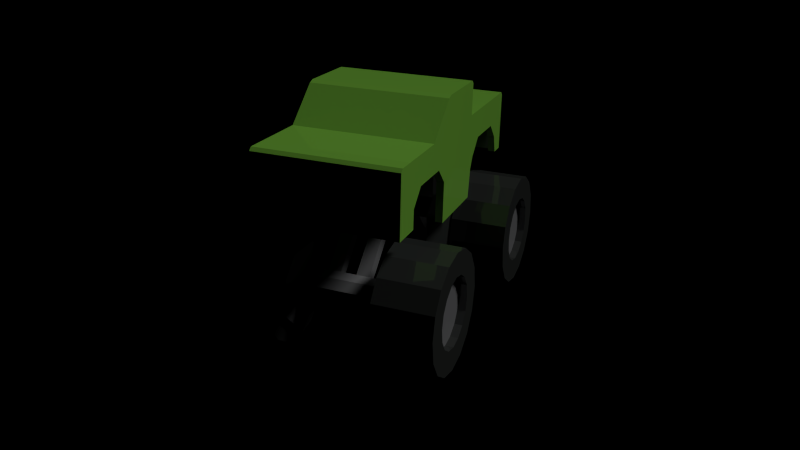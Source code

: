 # Source: kn-sprinty.blend  (saved by Blender 2.76.0; exported with 4.5.12 LTS)
import bpy
from mathutils import Matrix  # noqa: F401  (used for matrix-valued properties, if any)

bpy.ops.wm.read_factory_settings(use_empty=True)
scene = bpy.context.scene
scene.name = 'Scene'

# ---- collections
col_collection_1 = bpy.data.collections.new('Collection 1'); scene.collection.children.link(col_collection_1)

# ---- materials (node trees are filled in below, after node groups)
mat_kn_sprinty_karosse = bpy.data.materials.new('kn-sprinty-karosse')
mat_kn_sprinty_karosse.alpha_threshold = 0.0
mat_kn_sprinty_karosse.roughness = 0.5
mat_kn_sprinty_motor_hell = bpy.data.materials.new('kn-sprinty-motor-hell')
mat_kn_sprinty_motor_hell.alpha_threshold = 0.0
mat_kn_sprinty_motor_hell.roughness = 0.5
mat_kn_sprinty_motor_dunkel = bpy.data.materials.new('kn-sprinty-motor-dunkel')
mat_kn_sprinty_motor_dunkel.alpha_threshold = 0.0
mat_kn_sprinty_motor_dunkel.roughness = 0.5

# ---- material node trees
mat_kn_sprinty_karosse.use_nodes = True; mat_kn_sprinty_karosse.node_tree.nodes.clear()
_N = mat_kn_sprinty_karosse.node_tree.nodes; _L = mat_kn_sprinty_karosse.node_tree.links
n0 = _N.new('ShaderNodeBsdfDiffuse'); n0.name = 'Diffuse BSDF'; n0.location = (-1, 370)
n0.inputs[0].default_value = (0.3179, 0.8, 0.0854, 1.0)
n1 = _N.new('ShaderNodeOutputMaterial'); n1.name = 'Material Output'; n1.location = (785, 318)
n2 = _N.new('ShaderNodeBsdfAnisotropic'); n2.name = 'Glossy BSDF'; n2.location = (-4, 238)
n2.distribution = 'GGX'
n2.inputs[1].default_value = 0.4472
n3 = _N.new('ShaderNodeBsdfAnisotropic'); n3.name = 'Glossy BSDF.001'; n3.location = (262, 195)
n3.distribution = 'GGX'
n3.inputs[0].default_value = (0.25, 0.25, 0.25, 1.0)
n3.inputs[1].default_value = 0.0
n4 = _N.new('ShaderNodeMixShader'); n4.name = 'Mix Shader'; n4.location = (276, 327)
n4.inputs[0].default_value = 0.05
n5 = _N.new('ShaderNodeMixShader'); n5.name = 'Mix Shader.001'; n5.location = (560, 327)
n6 = _N.new('ShaderNodeFresnel'); n6.name = 'Fresnel'; n6.location = (279, 438)
n6.inputs[0].default_value = 2.7
_L.new(n2.outputs[0], n4.inputs[2])
_L.new(n4.outputs[0], n5.inputs[1])
_L.new(n0.outputs[0], n4.inputs[1])
_L.new(n5.outputs[0], n1.inputs[0])
_L.new(n3.outputs[0], n5.inputs[2])
_L.new(n6.outputs[0], n5.inputs[0])
n1.is_active_output = True
mat_kn_sprinty_motor_hell.use_nodes = True; mat_kn_sprinty_motor_hell.node_tree.nodes.clear()
_N = mat_kn_sprinty_motor_hell.node_tree.nodes; _L = mat_kn_sprinty_motor_hell.node_tree.links
n0 = _N.new('ShaderNodeBsdfDiffuse'); n0.name = 'Diffuse BSDF'; n0.location = (-1, 370)
n0.inputs[0].default_value = (0.3055, 0.3084, 0.317, 1.0)
n1 = _N.new('ShaderNodeOutputMaterial'); n1.name = 'Material Output'; n1.location = (785, 318)
n2 = _N.new('ShaderNodeBsdfAnisotropic'); n2.name = 'Glossy BSDF'; n2.location = (-4, 238)
n2.distribution = 'GGX'
n2.inputs[1].default_value = 0.4472
n3 = _N.new('ShaderNodeBsdfAnisotropic'); n3.name = 'Glossy BSDF.001'; n3.location = (262, 195)
n3.distribution = 'GGX'
n3.inputs[0].default_value = (0.25, 0.25, 0.25, 1.0)
n3.inputs[1].default_value = 0.0
n4 = _N.new('ShaderNodeMixShader'); n4.name = 'Mix Shader'; n4.location = (276, 327)
n4.inputs[0].default_value = 0.05
n5 = _N.new('ShaderNodeMixShader'); n5.name = 'Mix Shader.001'; n5.location = (560, 327)
n6 = _N.new('ShaderNodeFresnel'); n6.name = 'Fresnel'; n6.location = (279, 438)
n6.inputs[0].default_value = 2.7
_L.new(n2.outputs[0], n4.inputs[2])
_L.new(n4.outputs[0], n5.inputs[1])
_L.new(n0.outputs[0], n4.inputs[1])
_L.new(n5.outputs[0], n1.inputs[0])
_L.new(n3.outputs[0], n5.inputs[2])
_L.new(n6.outputs[0], n5.inputs[0])
n1.is_active_output = True
mat_kn_sprinty_motor_dunkel.use_nodes = True; mat_kn_sprinty_motor_dunkel.node_tree.nodes.clear()
_N = mat_kn_sprinty_motor_dunkel.node_tree.nodes; _L = mat_kn_sprinty_motor_dunkel.node_tree.links
n0 = _N.new('ShaderNodeBsdfDiffuse'); n0.name = 'Diffuse BSDF'; n0.location = (-1, 370)
n0.inputs[0].default_value = (0.04084, 0.0451, 0.04188, 1.0)
n1 = _N.new('ShaderNodeOutputMaterial'); n1.name = 'Material Output'; n1.location = (785, 318)
n2 = _N.new('ShaderNodeBsdfAnisotropic'); n2.name = 'Glossy BSDF'; n2.location = (-4, 238)
n2.distribution = 'GGX'
n2.inputs[1].default_value = 0.4472
n3 = _N.new('ShaderNodeBsdfAnisotropic'); n3.name = 'Glossy BSDF.001'; n3.location = (262, 195)
n3.distribution = 'GGX'
n3.inputs[0].default_value = (0.25, 0.25, 0.25, 1.0)
n3.inputs[1].default_value = 0.0
n4 = _N.new('ShaderNodeMixShader'); n4.name = 'Mix Shader'; n4.location = (276, 327)
n4.inputs[0].default_value = 0.05
n5 = _N.new('ShaderNodeMixShader'); n5.name = 'Mix Shader.001'; n5.location = (560, 327)
n6 = _N.new('ShaderNodeFresnel'); n6.name = 'Fresnel'; n6.location = (279, 438)
n6.inputs[0].default_value = 2.7
_L.new(n2.outputs[0], n4.inputs[2])
_L.new(n4.outputs[0], n5.inputs[1])
_L.new(n0.outputs[0], n4.inputs[1])
_L.new(n5.outputs[0], n1.inputs[0])
_L.new(n3.outputs[0], n5.inputs[2])
_L.new(n6.outputs[0], n5.inputs[0])
n1.is_active_output = True

# ---- world
world_world = bpy.data.worlds.new('World'); scene.world = world_world
world_world.use_nodes = True; world_world.node_tree.nodes.clear()
_N = world_world.node_tree.nodes; _L = world_world.node_tree.links
n0 = _N.new('ShaderNodeOutputWorld'); n0.name = 'World Output'; n0.location = (300, 300)
n0.is_active_output = True
world_world.color = (0.05088, 0.05088, 0.05088)
world_world.use_sun_shadow = False
world_world.sun_shadow_jitter_overblur = 0.0
world_world.cycles.sampling_method = 'MANUAL'
world_world.cycles.sample_map_resolution = 256

# ---- cameras
cam_camera = bpy.data.cameras.new('Camera')
cam_camera.clip_end = 100.0
cam_camera.lens = 35.0
cam_camera.sensor_width = 32.0
cam_camera.sensor_height = 18.0
cam_camera.ortho_scale = 7.314
cam_camera.dof.focus_distance = 0.0

# ---- lights
light_lamp = bpy.data.lights.new('Lamp', 'SUN')
light_lamp.transmission_factor = 0.0
light_lamp.cutoff_distance = 30.0
light_lamp.angle = 0.1993
light_lamp.energy = 1.0
light_lamp.shadow_buffer_clip_start = 1.001
light_lamp.shadow_soft_size = 0.1
light_lamp.shadow_cascade_max_distance = 1000.0
light_lamp.cycles.use_multiple_importance_sampling = False

# ---- meshes
me_kn_karosse = bpy.data.meshes.new('kn-karosse')
me_kn_karosse.from_pydata([(179.1, 497.5, 374.5), (179.1, 496.1, 379.0), (179.1, 341.3, 379.0), (179.1, 341.3, 300.0), (179.1, 389.0, 300.0), (179.1, 430.0, 259.0), (179.1, 430.0, 179.2), (179.1, 504.1, 179.2), (179.1, 504.1, 371.0), (179.1, 499.9, 372.2), (179.1, 389.0, -323.2), (179.1, 341.3, -338.2), (179.1, 341.3, -379.0), (179.1, 496.1, -379.0), (179.1, 496.9, -375.5), (179.1, 499.2, -372.6), (179.1, 504.1, -371.0), (179.1, 504.1, -189.5), (179.1, 430.0, -189.5), (179.1, 430.0, -282.2), (-179.1, 496.9, -375.5), (-179.1, 496.1, -379.0), (-179.1, 341.3, -379.0), (-179.1, 341.3, -338.2), (-179.1, 389.0, -323.2), (-179.1, 430.0, -282.2), (-179.1, 430.0, -189.5), (-179.1, 504.1, -189.5), (-179.1, 504.1, -371.0), (-179.1, 499.2, -372.6), (-179.1, 499.9, 372.2), (-179.1, 504.1, 371.0), (-179.1, 504.1, 179.2), (-179.1, 430.0, 179.2), (-179.1, 430.0, 259.0), (-179.1, 496.1, 379.0), (-179.1, 497.5, 374.5), (-179.1, 389.0, 300.0), (-179.1, 341.3, 300.0), (-179.1, 341.3, 379.0), (179.1, 504.1, -98.15), (179.1, 585.3, -98.15), (179.1, 593.3, -90.15), (179.1, 593.3, 72.86), (179.1, 587.9, 86.78), (-179.1, 587.9, 86.78), (-179.1, 593.3, 72.86), (-179.1, 593.3, -90.15), (-179.1, 585.3, -98.15), (-179.1, 504.1, -98.15), (179.1, 430.0, 141.0), (179.1, 389.0, 100.0), (179.1, 284.3, 100.0), (179.1, 284.3, -98.15), (179.1, 359.8, -108.3), (179.1, 430.0, -164.2), (179.1, 389.0, -123.2), (-179.1, 430.0, -164.2), (-179.1, 389.0, -123.2), (-179.1, 359.8, -108.3), (-179.1, 284.3, -98.15), (-179.1, 284.3, 100.0), (-179.1, 389.0, 100.0), (-179.1, 430.0, 141.0), (160.0, 341.3, -338.2), (160.0, 341.3, -360.0), (-160.0, 341.3, -360.0), (-160.0, 341.3, -338.2), (-160.0, 284.3, -98.15), (-160.0, 359.8, -108.3), (160.0, 359.8, -108.3), (160.0, 284.3, -98.15), (-160.0, 284.3, 100.0), (160.0, 284.3, 100.0), (-160.0, 341.3, 300.0), (-160.0, 341.3, 360.0), (160.0, 341.3, 360.0), (160.0, 341.3, 300.0), (-160.0, 389.0, -123.2), (160.0, 389.0, -123.2), (-160.0, 389.0, -323.2), (160.0, 389.0, -323.2), (-160.0, 430.0, -188.1), (-160.0, 430.0, -164.2), (160.0, 430.0, -165.5), (160.0, 430.0, -164.2), (160.0, 430.0, -194.4), (-160.0, 430.0, -277.2), (160.0, 430.0, -282.2), (-160.0, 430.0, -282.2), (-160.0, 389.0, 300.0), (160.0, 389.0, 300.0), (-160.0, 389.0, 100.0), (160.0, 389.0, 100.0), (-160.0, 430.0, 259.0), (-160.0, 430.0, 179.2), (160.0, 430.0, 179.2), (160.0, 430.0, 259.0), (-160.0, 430.0, 141.0), (160.0, 430.0, 141.0), (160.0, 480.0, 360.0), (-160.0, 480.0, 360.0), (160.0, 480.0, -360.0), (-160.0, 480.0, -360.0)], [], [(0, 1, 2, 3, 4), (5, 6, 7, 8, 9), (10, 11, 12, 13, 14), (15, 16, 17, 18, 19), (20, 21, 22, 23, 24), (25, 26, 27, 28, 29), (30, 31, 32, 33, 34), (35, 36, 37, 38, 39), (40, 41, 42, 43, 44, 7), (32, 45, 46, 47, 48, 49), (2, 1, 35, 39), (4, 5, 9, 0), (40, 7, 6, 50), (51, 40, 50), (52, 53, 40, 51), (40, 53, 54), (55, 18, 17, 40), (56, 55, 40), (14, 15, 19, 10), (22, 21, 13, 12), (24, 25, 29, 20), (49, 27, 26, 57), (58, 59, 49), (49, 57, 58), (49, 60, 61, 62), (49, 63, 33, 32), (62, 63, 49), (37, 36, 30, 34), (8, 7, 32, 31), (43, 42, 47, 46), (40, 17, 27, 49), (17, 16, 28, 27), (12, 11, 64, 65), (22, 66, 67, 23), (22, 12, 65, 66), (68, 60, 59, 69), (70, 54, 53, 71), (72, 61, 60, 68), (71, 53, 52, 73), (39, 38, 74, 75), (2, 76, 77, 3), (2, 39, 75, 76), (7, 44, 45, 32), (49, 48, 41, 40), (69, 59, 58, 78), (79, 56, 54, 70), (80, 24, 23, 67), (64, 11, 10, 81), (82, 83, 57, 26), (84, 55, 85), (86, 18, 55, 84), (87, 82, 26, 25), (86, 88, 19, 18), (87, 25, 89), (78, 58, 57, 83), (85, 55, 56, 79), (89, 25, 24, 80), (81, 10, 19, 88), (74, 38, 37, 90), (91, 4, 3, 77), (92, 62, 61, 72), (73, 52, 51, 93), (94, 34, 33, 95), (96, 6, 5, 97), (95, 33, 63, 98), (99, 50, 6, 96), (90, 37, 34, 94), (97, 5, 4, 91), (98, 63, 62, 92), (93, 51, 50, 99), (54, 56, 40), (59, 60, 49), (100, 76, 75, 101), (64, 81, 102, 65), (93, 70, 71, 73), (100, 91, 77, 76), (100, 97, 91), (93, 79, 70), (88, 102, 81), (93, 99, 85, 79), (86, 102, 88), (84, 102, 86), (85, 102, 84), (102, 85, 99), (102, 99, 97, 100), (103, 66, 65, 102), (103, 80, 67, 66), (68, 92, 72), (101, 94, 95), (90, 101, 75, 74), (94, 101, 90), (69, 98, 92, 68), (103, 89, 80), (78, 98, 69), (101, 89, 103), (83, 101, 98, 78), (101, 87, 89), (101, 82, 87), (101, 95, 98), (101, 83, 82), (102, 100, 101, 103), (1, 8, 31, 35), (16, 13, 21, 28), (42, 41, 48, 47), (44, 43, 46, 45), (30, 36, 35, 31), (1, 0, 9, 8), (21, 20, 29, 28), (15, 14, 13, 16)])
_uv = me_kn_karosse.uv_layers.new(name='UVMap')
_uv.uv.foreach_set('vector', [0.09885, 0.0, 0.09885, 0.293, 0.0, 0.0, 0.09885, 0.0, 0.09885, 0.293, 0.1502, 0.5449, 0.25, 0.5449, 0.25, 1.0, 0.25, 0.5449, 0.25, 1.0, 0.9264, 0.293, 0.9461, 0.0, 1.0, 0.0, 0.9461, 0.0, 1.0, 0.0, 1.0, 0.0, 1.0, 1.0, 0.75, 1.0, 0.75, 0.5449, 0.8723, 0.5449, 1.0, 1.0, 0.0, 1.0, 0.0, 0.0, 0.05386, 0.0, 0.07365, 0.293, 0.1277, 0.5449, 0.25, 0.5449, 0.25, 1.0, 1.0, 1.0, 0.0, 1.0, 0.0, 0.0, 1.0, 0.0, 0.75, 1.0, 0.75, 0.5449, 0.8498, 0.5449, 0.0, 1.0, 0.0, 0.0, 0.9011, 0.293, 0.9011, 0.0, 1.0, 0.0, 1.0, 0.5, 0.0, 0.0, 1.0, 0.0, 1.0, 1.0, 1.0, 0.5, 1.0, 0.25, 0.0, 0.25, 1.0, 0.0, 1.0, 1.0, 0.0, 0.25, 0.0, 0.5, 0.0, 0.5, 1.0, 0.0, 1.0, 0.9509, 0.0, 0.9509, 0.0, 0.0, 0.09885, 0.293, 0.1502, 0.5449, 0.008518, 0.9742, 0.005665, 0.9595, 0.5, 1.0, 0.25, 1.0, 0.25, 0.5449, 0.2844, 0.5449, 0.3214, 0.293, 0.5, 1.0, 0.2844, 0.5449, 0.3214, 0.0, 0.5, 0.0, 0.5, 1.0, 0.3214, 0.293, 0.5, 1.0, 0.5, 0.0, 0.5685, 0.0, 0.6807, 0.5449, 0.75, 0.5449, 0.75, 1.0, 0.5, 1.0, 0.5685, 0.293, 0.6807, 0.5449, 0.5, 1.0, 0.9954, 0.9558, 0.9916, 0.9701, 0.8723, 0.5449, 0.9264, 0.293, 1.0, 0.0, 1.0, 0.9509, 0.0, 0.9509, 0.0, 0.0, 0.07365, 0.293, 0.1277, 0.5449, 0.008382, 0.9701, 0.004606, 0.9558, 0.5, 1.0, 0.25, 1.0, 0.25, 0.5449, 0.3193, 0.5449, 0.4315, 0.293, 0.4315, 0.0, 0.5, 1.0, 0.5, 1.0, 0.3193, 0.5449, 0.4315, 0.293, 0.5, 1.0, 0.5, 0.0, 0.6786, 0.0, 0.6786, 0.293, 0.5, 1.0, 0.7156, 0.5449, 0.75, 0.5449, 0.75, 1.0, 0.6786, 0.293, 0.7156, 0.5449, 0.5, 1.0, 0.9011, 0.293, 0.9943, 0.9595, 0.9915, 0.9742, 0.8498, 0.5449, 1.0, 0.01001, 1.0, 0.25, 0.0, 0.25, 0.0, 0.01001, 1.0, 0.2612, 1.0, 0.4888, 0.0, 0.4888, 0.0, 0.2612, 1.0, 0.5, 1.0, 0.75, 0.0, 0.75, 0.0, 0.5, 1.0, 0.75, 1.0, 0.9894, 0.0, 0.9894, 0.0, 0.75, 1.0, 0.0, 1.0, 0.05386, 0.9467, 0.05386, 0.9467, 0.02507, 0.0, 0.0, 0.05335, 0.02507, 0.05335, 0.05386, 0.0, 0.05386, 0.0, 0.0, 1.0, 0.0, 0.9467, 0.02507, 0.05335, 0.02507, 0.05335, 0.5, 0.0, 0.5, 0.0, 0.4315, 0.05335, 0.4315, 0.9467, 0.4315, 1.0, 0.4315, 1.0, 0.5, 0.9467, 0.5, 0.05335, 0.6786, 0.0, 0.6786, 0.0, 0.5, 0.05335, 0.5, 0.9467, 0.5, 1.0, 0.5, 1.0, 0.6786, 0.9467, 0.6786, 0.0, 1.0, 0.0, 0.9011, 0.05335, 0.9011, 0.05335, 0.9762, 1.0, 1.0, 0.9467, 0.9762, 0.9467, 0.9011, 1.0, 0.9011, 1.0, 1.0, 0.0, 1.0, 0.05335, 0.9762, 0.9467, 0.9762, 1.0, 0.25, 1.0, 0.25, 0.0, 0.25, 0.0, 0.25, 0.0, 0.5, 0.0, 0.5, 1.0, 0.5, 1.0, 0.5, 0.2964, 0.5565, 0.2721, 0.5565, 0.2721, 0.795, 0.2964, 0.795, 0.7036, 0.795, 0.7279, 0.795, 0.7279, 0.5565, 0.7036, 0.5565, 0.7036, 0.795, 0.7279, 0.795, 0.7279, 0.5565, 0.7036, 0.5565, 0.2964, 0.5565, 0.2721, 0.5565, 0.2721, 0.795, 0.2964, 0.795, 0.2964, 0.3249, 0.2964, 0.205, 0.2721, 0.205, 0.2721, 0.3316, 0.7036, 0.2118, 0.7279, 0.205, 0.7036, 0.205, 0.7036, 0.3564, 0.7279, 0.3316, 0.7279, 0.205, 0.7036, 0.2118, 0.2964, 0.7703, 0.2964, 0.3249, 0.2721, 0.3316, 0.2721, 0.795, 0.7036, 0.3564, 0.7036, 0.795, 0.7279, 0.795, 0.7279, 0.3316, 0.2964, 0.7703, 0.2721, 0.795, 0.2964, 0.795, 0.2964, 0.795, 0.2721, 0.795, 0.2721, 1.205, 0.2964, 1.205, 0.7036, 1.205, 0.7279, 1.205, 0.7279, 0.795, 0.7036, 0.795, 0.2964, 0.795, 0.2721, 0.795, 0.2721, 1.205, 0.2964, 1.205, 0.7036, 1.205, 0.7279, 1.205, 0.7279, 0.795, 0.7036, 0.795, 0.2964, 0.5565, 0.2721, 0.5565, 0.2721, 0.795, 0.2964, 0.795, 0.7036, 0.795, 0.7279, 0.795, 0.7279, 0.5565, 0.7036, 0.5565, 0.7036, 0.795, 0.7279, 0.795, 0.7279, 0.5565, 0.7036, 0.5565, 0.2964, 0.5565, 0.2721, 0.5565, 0.2721, 0.795, 0.2964, 0.795, 0.2964, 0.205, 0.2721, 0.205, 0.2721, 0.6039, 0.2964, 0.6039, 0.7036, 0.6039, 0.7279, 0.6039, 0.7279, 0.205, 0.7036, 0.205, 0.2964, 0.6039, 0.2721, 0.6039, 0.2721, 0.795, 0.2964, 0.795, 0.7036, 0.795, 0.7279, 0.795, 0.7279, 0.6039, 0.7036, 0.6039, 0.2964, 0.795, 0.2721, 0.795, 0.2721, 1.205, 0.2964, 1.205, 0.7036, 1.205, 0.7279, 1.205, 0.7279, 0.795, 0.7036, 0.795, 0.2964, 0.795, 0.2721, 0.795, 0.2721, 1.205, 0.2964, 1.205, 0.7036, 1.205, 0.7279, 1.205, 0.7279, 0.795, 0.7036, 0.795, 0.5685, 0.0, 0.5685, 0.293, 0.5, 1.0, 0.4315, 0.0, 0.5, 0.0, 0.5, 1.0, 1.0, 1.0, 1.0, 0.3065, 0.0, 0.3065, 0.0, 1.0, 0.9697, 0.3065, 0.9489, 0.545, 1.0, 1.0, 1.0, 0.3065, 0.3611, 0.545, 0.6504, 0.3991, 0.6363, 0.02153, 0.3611, 0.02153, 0.0, 1.0, 0.08333, 0.545, 0.08333, 0.3065, 0.0, 0.3065, 0.0, 1.0, 0.1403, 0.75, 0.08333, 0.545, 0.3611, 0.545, 0.6711, 0.545, 0.6504, 0.3991, 0.8919, 0.75, 1.0, 1.0, 0.9489, 0.545, 0.3611, 0.545, 0.3042, 0.75, 0.728, 0.75, 0.6711, 0.545, 0.7701, 0.75, 1.0, 1.0, 0.8919, 0.75, 0.7299, 0.75, 1.0, 1.0, 0.7701, 0.75, 0.728, 0.75, 1.0, 1.0, 0.7299, 0.75, 1.0, 1.0, 0.728, 0.75, 0.3042, 0.75, 1.0, 1.0, 0.3042, 0.75, 0.1403, 0.75, 0.0, 1.0, 1.0, 1.0, 1.0, 0.3065, 0.0, 0.3065, 0.0, 1.0, 0.0, 1.0, 0.05115, 0.545, 0.03031, 0.3065, 0.0, 0.3065, 0.3637, 0.02153, 0.6389, 0.545, 0.6389, 0.02153, 1.0, 1.0, 0.8597, 0.75, 0.7489, 0.75, 0.9167, 0.545, 1.0, 1.0, 1.0, 0.3065, 0.9167, 0.3065, 0.8597, 0.75, 1.0, 1.0, 0.9167, 0.545, 0.3496, 0.3991, 0.6958, 0.75, 0.6389, 0.545, 0.3637, 0.02153, 0.0, 1.0, 0.1081, 0.75, 0.05115, 0.545, 0.3289, 0.545, 0.6958, 0.75, 0.3496, 0.3991, 1.0, 1.0, 0.1081, 0.75, 0.0, 1.0, 0.272, 0.75, 1.0, 1.0, 0.6958, 0.75, 0.3289, 0.545, 1.0, 1.0, 0.115, 0.75, 0.1081, 0.75, 1.0, 1.0, 0.2387, 0.75, 0.115, 0.75, 1.0, 1.0, 0.7489, 0.75, 0.6958, 0.75, 1.0, 1.0, 0.272, 0.75, 0.2387, 0.75, 1.0, 1.0, 1.0, 0.0, 0.0, 0.0, 0.0, 1.0, 1.0, 0.9509, 1.0, 1.01, 0.0, 1.01, 0.0, 0.9509, 1.0, 0.9894, 1.0, 1.049, 0.0, 1.049, 0.0, 0.9894, 1.0, 0.4888, 1.0, 0.5, 0.0, 0.5, 0.0, 0.4888, 1.0, 0.25, 1.0, 0.2612, 0.0, 0.2612, 0.0, 0.25, 0.7557, 0.9742, 0.9943, 0.01679, 0.0, 0.9509, 0.0, 1.01, 1.0, 0.9509, 0.005665, 0.01679, 0.01418, 0.9742, 1.0, 1.01, 0.0, 1.049, 0.004606, 0.01833, 0.0164, 0.9701, 0.0, 0.9894, 0.758, 0.9701, 0.9966, 0.9375, 1.0, 1.049, 1.0, 0.9894])
me_kn_karosse.materials.append(mat_kn_sprinty_karosse)
me_kn_karosse.use_remesh_preserve_volume = False
me_kn_karosse.use_remesh_preserve_attributes = False
me_kn_karosse.use_mirror_vertex_groups = False
me_kn_karosse.update()
me_kn_reifen_hl = bpy.data.meshes.new('kn-reifen-hl')
me_kn_reifen_hl.from_pydata([(145.0, 60.71, -312.8), (145.0, 53.95, -278.8), (145.0, 142.8, -278.8), (125.0, 4.193, -336.2), (275.0, 4.193, -336.2), (275.0, -7.225, -278.8), (125.0, -7.225, -278.8), (255.0, 60.71, -312.8), (255.0, 142.8, -278.8), (255.0, 53.95, -278.8), (145.0, 79.97, -341.6), (125.0, 36.71, -384.9), (275.0, 36.71, -384.9), (255.0, 79.97, -341.6), (145.0, 108.8, -360.9), (125.0, 85.37, -417.4), (275.0, 85.37, -417.4), (255.0, 108.8, -360.9), (145.0, 142.8, -367.6), (125.0, 142.8, -428.8), (275.0, 142.8, -428.8), (255.0, 142.8, -367.6), (145.0, 176.8, -360.9), (125.0, 200.2, -417.4), (275.0, 200.2, -417.4), (255.0, 176.8, -360.9), (145.0, 205.6, -341.6), (125.0, 248.8, -384.9), (275.0, 248.8, -384.9), (255.0, 205.6, -341.6), (145.0, 224.8, -312.8), (125.0, 281.4, -336.2), (275.0, 281.4, -336.2), (255.0, 224.8, -312.8), (145.0, 231.6, -278.8), (125.0, 292.8, -278.8), (275.0, 292.8, -278.8), (255.0, 231.6, -278.8), (145.0, 224.8, -244.8), (125.0, 281.4, -221.4), (275.0, 281.4, -221.4), (255.0, 224.8, -244.8), (145.0, 205.6, -216.0), (125.0, 248.8, -172.7), (275.0, 248.8, -172.7), (255.0, 205.6, -216.0), (145.0, 176.8, -196.7), (125.0, 200.2, -140.2), (275.0, 200.2, -140.2), (255.0, 176.8, -196.7), (145.0, 142.8, -190.0), (125.0, 142.8, -128.8), (275.0, 142.8, -128.8), (255.0, 142.8, -190.0), (145.0, 108.8, -196.7), (125.0, 85.37, -140.2), (275.0, 85.37, -140.2), (255.0, 108.8, -196.7), (145.0, 79.97, -216.0), (125.0, 36.71, -172.7), (275.0, 36.71, -172.7), (255.0, 79.97, -216.0), (145.0, 60.71, -244.8), (125.0, 4.193, -221.4), (275.0, 4.193, -221.4), (255.0, 60.71, -244.8), (125.0, 53.95, -278.8), (125.0, 60.71, -312.8), (125.0, 79.97, -341.6), (125.0, 108.8, -360.9), (125.0, 142.8, -367.6), (125.0, 176.8, -360.9), (125.0, 205.6, -341.6), (125.0, 224.8, -312.8), (125.0, 231.6, -278.8), (125.0, 224.8, -244.8), (125.0, 205.6, -216.0), (125.0, 176.8, -196.7), (125.0, 142.8, -190.0), (125.0, 108.8, -196.7), (125.0, 79.97, -216.0), (125.0, 60.71, -244.8), (275.0, 60.71, -312.8), (275.0, 53.95, -278.8), (275.0, 79.97, -341.6), (275.0, 108.8, -360.9), (275.0, 142.8, -367.6), (275.0, 176.8, -360.9), (275.0, 205.6, -341.6), (275.0, 224.8, -312.8), (275.0, 231.6, -278.8), (275.0, 224.8, -244.8), (275.0, 205.6, -216.0), (275.0, 176.8, -196.7), (275.0, 142.8, -190.0), (275.0, 108.8, -196.7), (275.0, 79.97, -216.0), (275.0, 60.71, -244.8)], [], [(0, 1, 2), (3, 4, 5, 6), (7, 8, 9), (10, 0, 2), (11, 12, 4, 3), (13, 8, 7), (14, 10, 2), (15, 16, 12, 11), (17, 8, 13), (18, 14, 2), (19, 20, 16, 15), (21, 8, 17), (22, 18, 2), (23, 24, 20, 19), (25, 8, 21), (26, 22, 2), (27, 28, 24, 23), (29, 8, 25), (30, 26, 2), (31, 32, 28, 27), (33, 8, 29), (34, 30, 2), (35, 36, 32, 31), (37, 8, 33), (38, 34, 2), (39, 40, 36, 35), (41, 8, 37), (42, 38, 2), (43, 44, 40, 39), (45, 8, 41), (46, 42, 2), (47, 48, 44, 43), (49, 8, 45), (50, 46, 2), (51, 52, 48, 47), (53, 8, 49), (54, 50, 2), (55, 56, 52, 51), (57, 8, 53), (58, 54, 2), (59, 60, 56, 55), (61, 8, 57), (62, 58, 2), (63, 64, 60, 59), (65, 8, 61), (1, 62, 2), (6, 5, 64, 63), (9, 8, 65), (6, 66, 67, 3), (3, 67, 68, 11), (11, 68, 69, 15), (15, 69, 70, 19), (19, 70, 71, 23), (23, 71, 72, 27), (27, 72, 73, 31), (31, 73, 74, 35), (35, 74, 75, 39), (39, 75, 76, 43), (43, 76, 77, 47), (47, 77, 78, 51), (51, 78, 79, 55), (55, 79, 80, 59), (59, 80, 81, 63), (63, 81, 66, 6), (4, 82, 83, 5), (12, 84, 82, 4), (16, 85, 84, 12), (20, 86, 85, 16), (24, 87, 86, 20), (28, 88, 87, 24), (32, 89, 88, 28), (36, 90, 89, 32), (40, 91, 90, 36), (44, 92, 91, 40), (48, 93, 92, 44), (52, 94, 93, 48), (56, 95, 94, 52), (60, 96, 95, 56), (64, 97, 96, 60), (5, 83, 97, 64), (66, 1, 0, 67), (67, 0, 10, 68), (68, 10, 14, 69), (69, 14, 18, 70), (70, 18, 22, 71), (71, 22, 26, 72), (72, 26, 30, 73), (73, 30, 34, 74), (74, 34, 38, 75), (75, 38, 42, 76), (76, 42, 46, 77), (77, 46, 50, 78), (78, 50, 54, 79), (79, 54, 58, 80), (80, 58, 62, 81), (81, 62, 1, 66), (82, 7, 9, 83), (84, 13, 7, 82), (85, 17, 13, 84), (86, 21, 17, 85), (87, 25, 21, 86), (88, 29, 25, 87), (89, 33, 29, 88), (90, 37, 33, 89), (91, 41, 37, 90), (92, 45, 41, 91), (93, 49, 45, 92), (94, 53, 49, 93), (95, 57, 53, 94), (96, 61, 57, 95), (97, 65, 61, 96), (83, 9, 65, 97)])
me_kn_reifen_hl.polygons.foreach_set('material_index', [1, 1, 0, 1, 1, 0, 1, 1, 0, 1, 1, 0, 1, 1, 0, 1, 1, 0, 1, 1, 0, 1, 1, 0, 1, 1, 0, 1, 1, 0, 1, 1, 0, 1, 1, 0, 1, 1, 0, 1, 1, 0, 1, 1, 0, 1, 1, 0, 1, 1, 1, 1, 1, 1, 1, 1, 1, 1, 1, 1, 1, 1, 1, 1, 1, 1, 1, 1, 1, 1, 1, 1, 1, 1, 1, 1, 1, 1, 1, 1, 1, 1, 1, 1, 1, 1, 1, 1, 1, 1, 1, 1, 1, 1, 1, 1, 1, 1, 1, 1, 1, 1, 1, 1, 1, 1, 1, 1, 1, 1, 1, 1])
_uv = me_kn_reifen_hl.uv_layers.new(name='UVMap')
_uv.uv.foreach_set('vector', [0.1794, 0.5638, 0.1794, 0.5638, 0.5, 0.5, 0.0625, 0.0, 0.0625, 1.0, 0.0, 1.0, 0.0, 0.0, 0.8206, 0.5638, 0.5, 0.5, 0.8206, 0.5638, 0.2282, 0.6816, 0.2282, 0.6816, 0.5, 0.5, 0.125, 0.0, 0.125, 1.0, 0.0625, 1.0, 0.0625, 0.0, 0.7718, 0.6816, 0.5, 0.5, 0.7718, 0.6816, 0.3184, 0.7718, 0.3184, 0.7718, 0.5, 0.5, 0.1875, 0.0, 0.1875, 1.0, 0.125, 1.0, 0.125, 0.0, 0.6816, 0.7718, 0.5, 0.5, 0.6816, 0.7718, 0.4362, 0.8206, 0.4362, 0.8206, 0.5, 0.5, 0.25, 0.0, 0.25, 1.0, 0.1875, 1.0, 0.1875, 0.0, 0.5638, 0.8206, 0.5, 0.5, 0.5638, 0.8206, 0.5638, 0.8206, 0.5638, 0.8206, 0.5, 0.5, 0.3125, 0.0, 0.3125, 1.0, 0.25, 1.0, 0.25, 0.0, 0.4362, 0.8206, 0.5, 0.5, 0.4362, 0.8206, 0.6816, 0.7718, 0.6816, 0.7718, 0.5, 0.5, 0.375, 0.0, 0.375, 1.0, 0.3125, 1.0, 0.3125, 0.0, 0.3184, 0.7718, 0.5, 0.5, 0.3184, 0.7718, 0.7718, 0.6816, 0.7718, 0.6816, 0.5, 0.5, 0.4375, 0.0, 0.4375, 1.0, 0.375, 1.0, 0.375, 0.0, 0.2282, 0.6816, 0.5, 0.5, 0.2282, 0.6816, 0.8206, 0.5638, 0.8206, 0.5638, 0.5, 0.5, 0.5, 0.0, 0.5, 1.0, 0.4375, 1.0, 0.4375, 0.0, 0.1794, 0.5638, 0.5, 0.5, 0.1794, 0.5638, 0.8206, 0.4362, 0.8206, 0.4362, 0.5, 0.5, 0.5625, 0.0, 0.5625, 1.0, 0.5, 1.0, 0.5, 0.0, 0.1794, 0.4362, 0.5, 0.5, 0.1794, 0.4362, 0.7718, 0.3184, 0.7718, 0.3184, 0.5, 0.5, 0.625, 0.0, 0.625, 1.0, 0.5625, 1.0, 0.5625, 0.0, 0.2282, 0.3184, 0.5, 0.5, 0.2282, 0.3184, 0.6816, 0.2282, 0.6816, 0.2282, 0.5, 0.5, 0.6875, 0.0, 0.6875, 1.0, 0.625, 1.0, 0.625, 0.0, 0.3184, 0.2282, 0.5, 0.5, 0.3184, 0.2282, 0.5638, 0.1794, 0.5638, 0.1794, 0.5, 0.5, 0.75, 0.0, 0.75, 1.0, 0.6875, 1.0, 0.6875, 0.0, 0.4362, 0.1794, 0.5, 0.5, 0.4362, 0.1794, 0.4362, 0.1794, 0.4362, 0.1794, 0.5, 0.5, 0.8125, 0.0, 0.8125, 1.0, 0.75, 1.0, 0.75, 0.0, 0.5638, 0.1794, 0.5, 0.5, 0.5638, 0.1794, 0.3184, 0.2282, 0.3184, 0.2282, 0.5, 0.5, 0.875, 0.0, 0.875, 1.0, 0.8125, 1.0, 0.8125, 0.0, 0.6816, 0.2282, 0.5, 0.5, 0.6816, 0.2282, 0.2282, 0.3184, 0.2282, 0.3184, 0.5, 0.5, 0.9375, 0.0, 0.9375, 1.0, 0.875, 1.0, 0.875, 0.0, 0.7718, 0.3184, 0.5, 0.5, 0.7718, 0.3184, 0.1794, 0.4362, 0.1794, 0.4362, 0.5, 0.5, 1.0, 0.0, 1.0, 1.0, 0.9375, 1.0, 0.9375, 0.0, 0.8206, 0.4362, 0.5, 0.5, 0.8206, 0.4362, 0.0, 0.5, 0.1794, 0.5638, 0.1794, 0.5638, 0.03806, 0.6913, 0.03806, 0.6913, 0.2282, 0.6816, 0.2282, 0.6816, 0.1464, 0.8536, 0.1464, 0.8536, 0.3184, 0.7718, 0.3184, 0.7718, 0.3087, 0.9619, 0.3087, 0.9619, 0.4362, 0.8206, 0.4362, 0.8206, 0.5, 1.0, 0.5, 1.0, 0.5638, 0.8206, 0.5638, 0.8206, 0.6913, 0.9619, 0.6913, 0.9619, 0.6816, 0.7718, 0.6816, 0.7718, 0.8536, 0.8536, 0.8536, 0.8536, 0.7718, 0.6816, 0.7718, 0.6816, 0.9619, 0.6913, 0.9619, 0.6913, 0.8206, 0.5638, 0.8206, 0.5638, 1.0, 0.5, 1.0, 0.5, 0.8206, 0.4362, 0.8206, 0.4362, 0.9619, 0.3087, 0.9619, 0.3087, 0.7718, 0.3184, 0.7718, 0.3184, 0.8536, 0.1464, 0.8536, 0.1464, 0.6816, 0.2282, 0.6816, 0.2282, 0.6913, 0.03806, 0.6913, 0.03806, 0.5638, 0.1794, 0.5638, 0.1794, 0.5, 0.0, 0.5, 0.0, 0.4362, 0.1794, 0.4362, 0.1794, 0.3087, 0.03806, 0.3087, 0.03806, 0.3184, 0.2282, 0.3184, 0.2282, 0.1464, 0.1464, 0.1464, 0.1464, 0.2282, 0.3184, 0.2282, 0.3184, 0.03806, 0.3087, 0.03806, 0.3087, 0.1794, 0.4362, 0.1794, 0.4362, 0.0, 0.5, 0.9619, 0.6913, 0.8206, 0.5638, 0.8206, 0.5638, 1.0, 0.5, 0.8536, 0.8536, 0.7718, 0.6816, 0.7718, 0.6816, 0.9619, 0.6913, 0.6913, 0.9619, 0.6816, 0.7718, 0.6816, 0.7718, 0.8536, 0.8536, 0.5, 1.0, 0.5638, 0.8206, 0.5638, 0.8206, 0.6913, 0.9619, 0.3087, 0.9619, 0.4362, 0.8206, 0.4362, 0.8206, 0.5, 1.0, 0.1464, 0.8536, 0.3184, 0.7718, 0.3184, 0.7718, 0.3087, 0.9619, 0.03806, 0.6913, 0.2282, 0.6816, 0.2282, 0.6816, 0.1464, 0.8536, 0.0, 0.5, 0.1794, 0.5638, 0.1794, 0.5638, 0.03806, 0.6913, 0.03806, 0.3087, 0.1794, 0.4362, 0.1794, 0.4362, 0.0, 0.5, 0.1464, 0.1464, 0.2282, 0.3184, 0.2282, 0.3184, 0.03806, 0.3087, 0.3087, 0.03806, 0.3184, 0.2282, 0.3184, 0.2282, 0.1464, 0.1464, 0.5, 0.0, 0.4362, 0.1794, 0.4362, 0.1794, 0.3087, 0.03806, 0.6913, 0.03806, 0.5638, 0.1794, 0.5638, 0.1794, 0.5, 0.0, 0.8536, 0.1464, 0.6816, 0.2282, 0.6816, 0.2282, 0.6913, 0.03806, 0.9619, 0.3087, 0.7718, 0.3184, 0.7718, 0.3184, 0.8536, 0.1464, 1.0, 0.5, 0.8206, 0.4362, 0.8206, 0.4362, 0.9619, 0.3087, 0.1794, 0.5638, 0.1794, 0.5638, 0.1794, 0.5638, 0.1794, 0.5638, 0.2282, 0.6816, 0.2282, 0.6816, 0.2282, 0.6816, 0.2282, 0.6816, 0.3184, 0.7718, 0.3184, 0.7718, 0.3184, 0.7718, 0.3184, 0.7718, 0.4362, 0.8206, 0.4362, 0.8206, 0.4362, 0.8206, 0.4362, 0.8206, 0.5638, 0.8206, 0.5638, 0.8206, 0.5638, 0.8206, 0.5638, 0.8206, 0.6816, 0.7718, 0.6816, 0.7718, 0.6816, 0.7718, 0.6816, 0.7718, 0.7718, 0.6816, 0.7718, 0.6816, 0.7718, 0.6816, 0.7718, 0.6816, 0.8206, 0.5638, 0.8206, 0.5638, 0.8206, 0.5638, 0.8206, 0.5638, 0.8206, 0.4362, 0.8206, 0.4362, 0.8206, 0.4362, 0.8206, 0.4362, 0.7718, 0.3184, 0.7718, 0.3184, 0.7718, 0.3184, 0.7718, 0.3184, 0.6816, 0.2282, 0.6816, 0.2282, 0.6816, 0.2282, 0.6816, 0.2282, 0.5638, 0.1794, 0.5638, 0.1794, 0.5638, 0.1794, 0.5638, 0.1794, 0.4362, 0.1794, 0.4362, 0.1794, 0.4362, 0.1794, 0.4362, 0.1794, 0.3184, 0.2282, 0.3184, 0.2282, 0.3184, 0.2282, 0.3184, 0.2282, 0.2282, 0.3184, 0.2282, 0.3184, 0.2282, 0.3184, 0.2282, 0.3184, 0.1794, 0.4362, 0.1794, 0.4362, 0.1794, 0.4362, 0.1794, 0.4362, 0.8206, 0.5638, 0.8206, 0.5638, 0.8206, 0.5638, 0.8206, 0.5638, 0.7718, 0.6816, 0.7718, 0.6816, 0.7718, 0.6816, 0.7718, 0.6816, 0.6816, 0.7718, 0.6816, 0.7718, 0.6816, 0.7718, 0.6816, 0.7718, 0.5638, 0.8206, 0.5638, 0.8206, 0.5638, 0.8206, 0.5638, 0.8206, 0.4362, 0.8206, 0.4362, 0.8206, 0.4362, 0.8206, 0.4362, 0.8206, 0.3184, 0.7718, 0.3184, 0.7718, 0.3184, 0.7718, 0.3184, 0.7718, 0.2282, 0.6816, 0.2282, 0.6816, 0.2282, 0.6816, 0.2282, 0.6816, 0.1794, 0.5638, 0.1794, 0.5638, 0.1794, 0.5638, 0.1794, 0.5638, 0.1794, 0.4362, 0.1794, 0.4362, 0.1794, 0.4362, 0.1794, 0.4362, 0.2282, 0.3184, 0.2282, 0.3184, 0.2282, 0.3184, 0.2282, 0.3184, 0.3184, 0.2282, 0.3184, 0.2282, 0.3184, 0.2282, 0.3184, 0.2282, 0.4362, 0.1794, 0.4362, 0.1794, 0.4362, 0.1794, 0.4362, 0.1794, 0.5638, 0.1794, 0.5638, 0.1794, 0.5638, 0.1794, 0.5638, 0.1794, 0.6816, 0.2282, 0.6816, 0.2282, 0.6816, 0.2282, 0.6816, 0.2282, 0.7718, 0.3184, 0.7718, 0.3184, 0.7718, 0.3184, 0.7718, 0.3184, 0.8206, 0.4362, 0.8206, 0.4362, 0.8206, 0.4362, 0.8206, 0.4362])
me_kn_reifen_hl.materials.append(mat_kn_sprinty_motor_hell)
me_kn_reifen_hl.materials.append(mat_kn_sprinty_motor_dunkel)
me_kn_reifen_hl.use_remesh_preserve_volume = False
me_kn_reifen_hl.use_remesh_preserve_attributes = False
me_kn_reifen_hl.use_mirror_vertex_groups = False
me_kn_reifen_hl.update()
me_kn_reifen_hr = bpy.data.meshes.new('kn-reifen-hr')
me_kn_reifen_hr.from_pydata([(-255.0, 60.71, -312.8), (-255.0, 53.95, -278.8), (-255.0, 142.8, -278.8), (-275.0, 4.193, -336.2), (-125.0, 4.193, -336.2), (-125.0, -7.225, -278.8), (-275.0, -7.225, -278.8), (-145.0, 60.71, -312.8), (-145.0, 142.8, -278.8), (-145.0, 53.95, -278.8), (-255.0, 79.97, -341.6), (-275.0, 36.71, -384.9), (-125.0, 36.71, -384.9), (-145.0, 79.97, -341.6), (-255.0, 108.8, -360.9), (-275.0, 85.37, -417.4), (-125.0, 85.37, -417.4), (-145.0, 108.8, -360.9), (-255.0, 142.8, -367.6), (-275.0, 142.8, -428.8), (-125.0, 142.8, -428.8), (-145.0, 142.8, -367.6), (-255.0, 176.8, -360.9), (-275.0, 200.2, -417.4), (-125.0, 200.2, -417.4), (-145.0, 176.8, -360.9), (-255.0, 205.6, -341.6), (-275.0, 248.8, -384.9), (-125.0, 248.8, -384.9), (-145.0, 205.6, -341.6), (-255.0, 224.8, -312.8), (-275.0, 281.4, -336.2), (-125.0, 281.4, -336.2), (-145.0, 224.8, -312.8), (-255.0, 231.6, -278.8), (-275.0, 292.8, -278.8), (-125.0, 292.8, -278.8), (-145.0, 231.6, -278.8), (-255.0, 224.8, -244.8), (-275.0, 281.4, -221.4), (-125.0, 281.4, -221.4), (-145.0, 224.8, -244.8), (-255.0, 205.6, -216.0), (-275.0, 248.8, -172.7), (-125.0, 248.8, -172.7), (-145.0, 205.6, -216.0), (-255.0, 176.8, -196.7), (-275.0, 200.2, -140.2), (-125.0, 200.2, -140.2), (-145.0, 176.8, -196.7), (-255.0, 142.8, -190.0), (-275.0, 142.8, -128.8), (-125.0, 142.8, -128.8), (-145.0, 142.8, -190.0), (-255.0, 108.8, -196.7), (-275.0, 85.37, -140.2), (-125.0, 85.37, -140.2), (-145.0, 108.8, -196.7), (-255.0, 79.97, -216.0), (-275.0, 36.71, -172.7), (-125.0, 36.71, -172.7), (-145.0, 79.97, -216.0), (-255.0, 60.71, -244.8), (-275.0, 4.193, -221.4), (-125.0, 4.193, -221.4), (-145.0, 60.71, -244.8), (-275.0, 53.95, -278.8), (-275.0, 60.71, -312.8), (-275.0, 79.97, -341.6), (-275.0, 108.8, -360.9), (-275.0, 142.8, -367.6), (-275.0, 176.8, -360.9), (-275.0, 205.6, -341.6), (-275.0, 224.8, -312.8), (-275.0, 231.6, -278.8), (-275.0, 224.8, -244.8), (-275.0, 205.6, -216.0), (-275.0, 176.8, -196.7), (-275.0, 142.8, -190.0), (-275.0, 108.8, -196.7), (-275.0, 79.97, -216.0), (-275.0, 60.71, -244.8), (-125.0, 60.71, -312.8), (-125.0, 53.95, -278.8), (-125.0, 79.97, -341.6), (-125.0, 108.8, -360.9), (-125.0, 142.8, -367.6), (-125.0, 176.8, -360.9), (-125.0, 205.6, -341.6), (-125.0, 224.8, -312.8), (-125.0, 231.6, -278.8), (-125.0, 224.8, -244.8), (-125.0, 205.6, -216.0), (-125.0, 176.8, -196.7), (-125.0, 142.8, -190.0), (-125.0, 108.8, -196.7), (-125.0, 79.97, -216.0), (-125.0, 60.71, -244.8)], [], [(0, 1, 2), (3, 4, 5, 6), (7, 8, 9), (10, 0, 2), (11, 12, 4, 3), (13, 8, 7), (14, 10, 2), (15, 16, 12, 11), (17, 8, 13), (18, 14, 2), (19, 20, 16, 15), (21, 8, 17), (22, 18, 2), (23, 24, 20, 19), (25, 8, 21), (26, 22, 2), (27, 28, 24, 23), (29, 8, 25), (30, 26, 2), (31, 32, 28, 27), (33, 8, 29), (34, 30, 2), (35, 36, 32, 31), (37, 8, 33), (38, 34, 2), (39, 40, 36, 35), (41, 8, 37), (42, 38, 2), (43, 44, 40, 39), (45, 8, 41), (46, 42, 2), (47, 48, 44, 43), (49, 8, 45), (50, 46, 2), (51, 52, 48, 47), (53, 8, 49), (54, 50, 2), (55, 56, 52, 51), (57, 8, 53), (58, 54, 2), (59, 60, 56, 55), (61, 8, 57), (62, 58, 2), (63, 64, 60, 59), (65, 8, 61), (1, 62, 2), (6, 5, 64, 63), (9, 8, 65), (6, 66, 67, 3), (3, 67, 68, 11), (11, 68, 69, 15), (15, 69, 70, 19), (19, 70, 71, 23), (23, 71, 72, 27), (27, 72, 73, 31), (31, 73, 74, 35), (35, 74, 75, 39), (39, 75, 76, 43), (43, 76, 77, 47), (47, 77, 78, 51), (51, 78, 79, 55), (55, 79, 80, 59), (59, 80, 81, 63), (63, 81, 66, 6), (4, 82, 83, 5), (12, 84, 82, 4), (16, 85, 84, 12), (20, 86, 85, 16), (24, 87, 86, 20), (28, 88, 87, 24), (32, 89, 88, 28), (36, 90, 89, 32), (40, 91, 90, 36), (44, 92, 91, 40), (48, 93, 92, 44), (52, 94, 93, 48), (56, 95, 94, 52), (60, 96, 95, 56), (64, 97, 96, 60), (5, 83, 97, 64), (66, 1, 0, 67), (67, 0, 10, 68), (68, 10, 14, 69), (69, 14, 18, 70), (70, 18, 22, 71), (71, 22, 26, 72), (72, 26, 30, 73), (73, 30, 34, 74), (74, 34, 38, 75), (75, 38, 42, 76), (76, 42, 46, 77), (77, 46, 50, 78), (78, 50, 54, 79), (79, 54, 58, 80), (80, 58, 62, 81), (81, 62, 1, 66), (82, 7, 9, 83), (84, 13, 7, 82), (85, 17, 13, 84), (86, 21, 17, 85), (87, 25, 21, 86), (88, 29, 25, 87), (89, 33, 29, 88), (90, 37, 33, 89), (91, 41, 37, 90), (92, 45, 41, 91), (93, 49, 45, 92), (94, 53, 49, 93), (95, 57, 53, 94), (96, 61, 57, 95), (97, 65, 61, 96), (83, 9, 65, 97)])
me_kn_reifen_hr.polygons.foreach_set('material_index', [1, 0, 0, 1, 0, 0, 1, 0, 0, 1, 0, 0, 1, 0, 0, 1, 0, 0, 1, 0, 0, 1, 0, 0, 1, 0, 0, 1, 0, 0, 1, 0, 0, 1, 0, 0, 1, 0, 0, 1, 0, 0, 1, 0, 0, 1, 0, 0, 0, 0, 0, 0, 0, 0, 0, 0, 0, 0, 0, 0, 0, 0, 0, 0, 0, 0, 0, 0, 0, 0, 0, 0, 0, 0, 0, 0, 0, 0, 0, 0, 0, 0, 0, 0, 0, 0, 0, 0, 0, 0, 0, 0, 0, 0, 0, 0, 0, 0, 0, 0, 0, 0, 0, 0, 0, 0, 0, 0, 0, 0, 0, 0])
_uv = me_kn_reifen_hr.uv_layers.new(name='UVMap')
_uv.uv.foreach_set('vector', [0.1794, 0.5638, 0.1794, 0.5638, 0.5, 0.5, 0.0625, 0.0, 0.0625, 1.0, 0.0, 1.0, 0.0, 0.0, 0.8206, 0.5638, 0.5, 0.5, 0.8206, 0.5638, 0.2282, 0.6816, 0.2282, 0.6816, 0.5, 0.5, 0.125, 0.0, 0.125, 1.0, 0.0625, 1.0, 0.0625, 0.0, 0.7718, 0.6816, 0.5, 0.5, 0.7718, 0.6816, 0.3184, 0.7718, 0.3184, 0.7718, 0.5, 0.5, 0.1875, 0.0, 0.1875, 1.0, 0.125, 1.0, 0.125, 0.0, 0.6816, 0.7718, 0.5, 0.5, 0.6816, 0.7718, 0.4362, 0.8206, 0.4362, 0.8206, 0.5, 0.5, 0.25, 0.0, 0.25, 1.0, 0.1875, 1.0, 0.1875, 0.0, 0.5638, 0.8206, 0.5, 0.5, 0.5638, 0.8206, 0.5638, 0.8206, 0.5638, 0.8206, 0.5, 0.5, 0.3125, 0.0, 0.3125, 1.0, 0.25, 1.0, 0.25, 0.0, 0.4362, 0.8206, 0.5, 0.5, 0.4362, 0.8206, 0.6816, 0.7718, 0.6816, 0.7718, 0.5, 0.5, 0.375, 0.0, 0.375, 1.0, 0.3125, 1.0, 0.3125, 0.0, 0.3184, 0.7718, 0.5, 0.5, 0.3184, 0.7718, 0.7718, 0.6816, 0.7718, 0.6816, 0.5, 0.5, 0.4375, 0.0, 0.4375, 1.0, 0.375, 1.0, 0.375, 0.0, 0.2282, 0.6816, 0.5, 0.5, 0.2282, 0.6816, 0.8206, 0.5638, 0.8206, 0.5638, 0.5, 0.5, 0.5, 0.0, 0.5, 1.0, 0.4375, 1.0, 0.4375, 0.0, 0.1794, 0.5638, 0.5, 0.5, 0.1794, 0.5638, 0.8206, 0.4362, 0.8206, 0.4362, 0.5, 0.5, 0.5625, 0.0, 0.5625, 1.0, 0.5, 1.0, 0.5, 0.0, 0.1794, 0.4362, 0.5, 0.5, 0.1794, 0.4362, 0.7718, 0.3184, 0.7718, 0.3184, 0.5, 0.5, 0.625, 0.0, 0.625, 1.0, 0.5625, 1.0, 0.5625, 0.0, 0.2282, 0.3184, 0.5, 0.5, 0.2282, 0.3184, 0.6816, 0.2282, 0.6816, 0.2282, 0.5, 0.5, 0.6875, 0.0, 0.6875, 1.0, 0.625, 1.0, 0.625, 0.0, 0.3184, 0.2282, 0.5, 0.5, 0.3184, 0.2282, 0.5638, 0.1794, 0.5638, 0.1794, 0.5, 0.5, 0.75, 0.0, 0.75, 1.0, 0.6875, 1.0, 0.6875, 0.0, 0.4362, 0.1794, 0.5, 0.5, 0.4362, 0.1794, 0.4362, 0.1794, 0.4362, 0.1794, 0.5, 0.5, 0.8125, 0.0, 0.8125, 1.0, 0.75, 1.0, 0.75, 0.0, 0.5638, 0.1794, 0.5, 0.5, 0.5638, 0.1794, 0.3184, 0.2282, 0.3184, 0.2282, 0.5, 0.5, 0.875, 0.0, 0.875, 1.0, 0.8125, 1.0, 0.8125, 0.0, 0.6816, 0.2282, 0.5, 0.5, 0.6816, 0.2282, 0.2282, 0.3184, 0.2282, 0.3184, 0.5, 0.5, 0.9375, 0.0, 0.9375, 1.0, 0.875, 1.0, 0.875, 0.0, 0.7718, 0.3184, 0.5, 0.5, 0.7718, 0.3184, 0.1794, 0.4362, 0.1794, 0.4362, 0.5, 0.5, 1.0, 0.0, 1.0, 1.0, 0.9375, 1.0, 0.9375, 0.0, 0.8206, 0.4362, 0.5, 0.5, 0.8206, 0.4362, 0.0, 0.5, 0.1794, 0.5638, 0.1794, 0.5638, 0.03806, 0.6913, 0.03806, 0.6913, 0.2282, 0.6816, 0.2282, 0.6816, 0.1464, 0.8536, 0.1464, 0.8536, 0.3184, 0.7718, 0.3184, 0.7718, 0.3087, 0.9619, 0.3087, 0.9619, 0.4362, 0.8206, 0.4362, 0.8206, 0.5, 1.0, 0.5, 1.0, 0.5638, 0.8206, 0.5638, 0.8206, 0.6913, 0.9619, 0.6913, 0.9619, 0.6816, 0.7718, 0.6816, 0.7718, 0.8536, 0.8536, 0.8536, 0.8536, 0.7718, 0.6816, 0.7718, 0.6816, 0.9619, 0.6913, 0.9619, 0.6913, 0.8206, 0.5638, 0.8206, 0.5638, 1.0, 0.5, 1.0, 0.5, 0.8206, 0.4362, 0.8206, 0.4362, 0.9619, 0.3087, 0.9619, 0.3087, 0.7718, 0.3184, 0.7718, 0.3184, 0.8536, 0.1464, 0.8536, 0.1464, 0.6816, 0.2282, 0.6816, 0.2282, 0.6913, 0.03806, 0.6913, 0.03806, 0.5638, 0.1794, 0.5638, 0.1794, 0.5, 0.0, 0.5, 0.0, 0.4362, 0.1794, 0.4362, 0.1794, 0.3087, 0.03806, 0.3087, 0.03806, 0.3184, 0.2282, 0.3184, 0.2282, 0.1464, 0.1464, 0.1464, 0.1464, 0.2282, 0.3184, 0.2282, 0.3184, 0.03806, 0.3087, 0.03806, 0.3087, 0.1794, 0.4362, 0.1794, 0.4362, 0.0, 0.5, 0.9619, 0.6913, 0.8206, 0.5638, 0.8206, 0.5638, 1.0, 0.5, 0.8536, 0.8536, 0.7718, 0.6816, 0.7718, 0.6816, 0.9619, 0.6913, 0.6913, 0.9619, 0.6816, 0.7718, 0.6816, 0.7718, 0.8536, 0.8536, 0.5, 1.0, 0.5638, 0.8206, 0.5638, 0.8206, 0.6913, 0.9619, 0.3087, 0.9619, 0.4362, 0.8206, 0.4362, 0.8206, 0.5, 1.0, 0.1464, 0.8536, 0.3184, 0.7718, 0.3184, 0.7718, 0.3087, 0.9619, 0.03806, 0.6913, 0.2282, 0.6816, 0.2282, 0.6816, 0.1464, 0.8536, 0.0, 0.5, 0.1794, 0.5638, 0.1794, 0.5638, 0.03806, 0.6913, 0.03806, 0.3087, 0.1794, 0.4362, 0.1794, 0.4362, 0.0, 0.5, 0.1464, 0.1464, 0.2282, 0.3184, 0.2282, 0.3184, 0.03806, 0.3087, 0.3087, 0.03806, 0.3184, 0.2282, 0.3184, 0.2282, 0.1464, 0.1464, 0.5, 0.0, 0.4362, 0.1794, 0.4362, 0.1794, 0.3087, 0.03806, 0.6913, 0.03806, 0.5638, 0.1794, 0.5638, 0.1794, 0.5, 0.0, 0.8536, 0.1464, 0.6816, 0.2282, 0.6816, 0.2282, 0.6913, 0.03806, 0.9619, 0.3087, 0.7718, 0.3184, 0.7718, 0.3184, 0.8536, 0.1464, 1.0, 0.5, 0.8206, 0.4362, 0.8206, 0.4362, 0.9619, 0.3087, 0.1794, 0.5638, 0.1794, 0.5638, 0.1794, 0.5638, 0.1794, 0.5638, 0.2282, 0.6816, 0.2282, 0.6816, 0.2282, 0.6816, 0.2282, 0.6816, 0.3184, 0.7718, 0.3184, 0.7718, 0.3184, 0.7718, 0.3184, 0.7718, 0.4362, 0.8206, 0.4362, 0.8206, 0.4362, 0.8206, 0.4362, 0.8206, 0.5638, 0.8206, 0.5638, 0.8206, 0.5638, 0.8206, 0.5638, 0.8206, 0.6816, 0.7718, 0.6816, 0.7718, 0.6816, 0.7718, 0.6816, 0.7718, 0.7718, 0.6816, 0.7718, 0.6816, 0.7718, 0.6816, 0.7718, 0.6816, 0.8206, 0.5638, 0.8206, 0.5638, 0.8206, 0.5638, 0.8206, 0.5638, 0.8206, 0.4362, 0.8206, 0.4362, 0.8206, 0.4362, 0.8206, 0.4362, 0.7718, 0.3184, 0.7718, 0.3184, 0.7718, 0.3184, 0.7718, 0.3184, 0.6816, 0.2282, 0.6816, 0.2282, 0.6816, 0.2282, 0.6816, 0.2282, 0.5638, 0.1794, 0.5638, 0.1794, 0.5638, 0.1794, 0.5638, 0.1794, 0.4362, 0.1794, 0.4362, 0.1794, 0.4362, 0.1794, 0.4362, 0.1794, 0.3184, 0.2282, 0.3184, 0.2282, 0.3184, 0.2282, 0.3184, 0.2282, 0.2282, 0.3184, 0.2282, 0.3184, 0.2282, 0.3184, 0.2282, 0.3184, 0.1794, 0.4362, 0.1794, 0.4362, 0.1794, 0.4362, 0.1794, 0.4362, 0.8206, 0.5638, 0.8206, 0.5638, 0.8206, 0.5638, 0.8206, 0.5638, 0.7718, 0.6816, 0.7718, 0.6816, 0.7718, 0.6816, 0.7718, 0.6816, 0.6816, 0.7718, 0.6816, 0.7718, 0.6816, 0.7718, 0.6816, 0.7718, 0.5638, 0.8206, 0.5638, 0.8206, 0.5638, 0.8206, 0.5638, 0.8206, 0.4362, 0.8206, 0.4362, 0.8206, 0.4362, 0.8206, 0.4362, 0.8206, 0.3184, 0.7718, 0.3184, 0.7718, 0.3184, 0.7718, 0.3184, 0.7718, 0.2282, 0.6816, 0.2282, 0.6816, 0.2282, 0.6816, 0.2282, 0.6816, 0.1794, 0.5638, 0.1794, 0.5638, 0.1794, 0.5638, 0.1794, 0.5638, 0.1794, 0.4362, 0.1794, 0.4362, 0.1794, 0.4362, 0.1794, 0.4362, 0.2282, 0.3184, 0.2282, 0.3184, 0.2282, 0.3184, 0.2282, 0.3184, 0.3184, 0.2282, 0.3184, 0.2282, 0.3184, 0.2282, 0.3184, 0.2282, 0.4362, 0.1794, 0.4362, 0.1794, 0.4362, 0.1794, 0.4362, 0.1794, 0.5638, 0.1794, 0.5638, 0.1794, 0.5638, 0.1794, 0.5638, 0.1794, 0.6816, 0.2282, 0.6816, 0.2282, 0.6816, 0.2282, 0.6816, 0.2282, 0.7718, 0.3184, 0.7718, 0.3184, 0.7718, 0.3184, 0.7718, 0.3184, 0.8206, 0.4362, 0.8206, 0.4362, 0.8206, 0.4362, 0.8206, 0.4362])
me_kn_reifen_hr.materials.append(mat_kn_sprinty_motor_dunkel)
me_kn_reifen_hr.materials.append(mat_kn_sprinty_motor_hell)
me_kn_reifen_hr.use_remesh_preserve_volume = False
me_kn_reifen_hr.use_remesh_preserve_attributes = False
me_kn_reifen_hr.use_mirror_vertex_groups = False
me_kn_reifen_hr.update()
me_kn_motor_dunkel = bpy.data.meshes.new('kn-motor-dunkel')
me_kn_motor_dunkel.from_pydata([(120.0, 110.0, -327.5), (120.0, 250.0, -327.5), (120.0, 310.0, -267.5), (120.0, 310.0, 7.5), (120.0, 270.0, 47.5), (120.0, 150.0, 47.5), (120.0, 110.0, 7.5), (-120.0, 110.0, 7.5), (-120.0, 150.0, 47.5), (-120.0, 270.0, 47.5), (-120.0, 310.0, 7.5), (-120.0, 310.0, -267.5), (-120.0, 250.0, -327.5), (-120.0, 110.0, -327.5)], [], [(0, 1, 2, 3, 4, 5, 6), (7, 8, 9, 10, 11, 12, 13), (5, 4, 9, 8), (13, 12, 1, 0), (3, 2, 11, 10), (0, 6, 7, 13), (4, 3, 10, 9), (6, 5, 8, 7), (2, 1, 12, 11)])
_uv = me_kn_motor_dunkel.uv_layers.new(name='UVMap')
_uv.uv.foreach_set('vector', [1.0, 0.0, 1.0, 1.0, 0.0, 1.0, 1.0, 0.0, 1.0, 1.0, 0.0, 1.0, 1.0, 1.0, 0.0, 1.0, 0.0, 0.0, 1.0, 0.0, 1.0, 1.0, 1.0, 0.0, 0.0, 0.0, 0.0, 0.0, 1.0, 0.2, 1.0, 0.8, 0.0, 0.8, 0.0, 0.2, 1.0, 0.0, 1.0, 0.7, 0.0, 0.7, 0.0, 0.0, 1.0, 0.1067, 1.0, 0.84, 0.0, 0.84, 0.0, 0.1067, 1.0, 0.0, 1.0, 0.8933, 0.0, 0.8933, 0.0, 0.0, 1.0, 0.8, 1.0, 1.107, 0.0, 1.107, 0.0, 0.8, 1.0, 0.8933, 1.0, 1.2, 0.0, 1.2, 0.0, 0.8933, 1.0, 0.84, 1.0, 1.3, 0.0, 1.3, 0.0, 0.84])
me_kn_motor_dunkel.materials.append(mat_kn_sprinty_motor_dunkel)
me_kn_motor_dunkel.use_remesh_preserve_volume = False
me_kn_motor_dunkel.use_remesh_preserve_attributes = False
me_kn_motor_dunkel.use_mirror_vertex_groups = False
me_kn_motor_dunkel.update()
me_kn_reifen_vl = bpy.data.meshes.new('kn-reifen-vl')
me_kn_reifen_vl.from_pydata([(145.0, 60.71, 237.2), (145.0, 53.95, 271.2), (145.0, 142.8, 271.2), (125.0, 4.193, 213.8), (275.0, 4.193, 213.8), (275.0, -7.225, 271.2), (125.0, -7.225, 271.2), (255.0, 60.71, 237.2), (255.0, 142.8, 271.2), (255.0, 53.95, 271.2), (145.0, 79.97, 208.4), (125.0, 36.71, 165.1), (275.0, 36.71, 165.1), (255.0, 79.97, 208.4), (145.0, 108.8, 189.1), (125.0, 85.37, 132.6), (275.0, 85.37, 132.6), (255.0, 108.8, 189.1), (145.0, 142.8, 182.4), (125.0, 142.8, 121.2), (275.0, 142.8, 121.2), (255.0, 142.8, 182.4), (145.0, 176.8, 189.1), (125.0, 200.2, 132.6), (275.0, 200.2, 132.6), (255.0, 176.8, 189.1), (145.0, 205.6, 208.4), (125.0, 248.8, 165.1), (275.0, 248.8, 165.1), (255.0, 205.6, 208.4), (145.0, 224.8, 237.2), (125.0, 281.4, 213.8), (275.0, 281.4, 213.8), (255.0, 224.8, 237.2), (145.0, 231.6, 271.2), (125.0, 292.8, 271.2), (275.0, 292.8, 271.2), (255.0, 231.6, 271.2), (145.0, 224.8, 305.2), (125.0, 281.4, 328.6), (275.0, 281.4, 328.6), (255.0, 224.8, 305.2), (145.0, 205.6, 334.0), (125.0, 248.8, 377.3), (275.0, 248.8, 377.3), (255.0, 205.6, 334.0), (145.0, 176.8, 353.3), (125.0, 200.2, 409.8), (275.0, 200.2, 409.8), (255.0, 176.8, 353.3), (145.0, 142.8, 360.0), (125.0, 142.8, 421.2), (275.0, 142.8, 421.2), (255.0, 142.8, 360.0), (145.0, 108.8, 353.3), (125.0, 85.37, 409.8), (275.0, 85.37, 409.8), (255.0, 108.8, 353.3), (145.0, 79.97, 334.0), (125.0, 36.71, 377.3), (275.0, 36.71, 377.3), (255.0, 79.97, 334.0), (145.0, 60.71, 305.2), (125.0, 4.193, 328.6), (275.0, 4.193, 328.6), (255.0, 60.71, 305.2), (125.0, 53.95, 271.2), (125.0, 60.71, 237.2), (125.0, 79.97, 208.4), (125.0, 108.8, 189.1), (125.0, 142.8, 182.4), (125.0, 176.8, 189.1), (125.0, 205.6, 208.4), (125.0, 224.8, 237.2), (125.0, 231.6, 271.2), (125.0, 224.8, 305.2), (125.0, 205.6, 334.0), (125.0, 176.8, 353.3), (125.0, 142.8, 360.0), (125.0, 108.8, 353.3), (125.0, 79.97, 334.0), (125.0, 60.71, 305.2), (275.0, 60.71, 237.2), (275.0, 53.95, 271.2), (275.0, 79.97, 208.4), (275.0, 108.8, 189.1), (275.0, 142.8, 182.4), (275.0, 176.8, 189.1), (275.0, 205.6, 208.4), (275.0, 224.8, 237.2), (275.0, 231.6, 271.2), (275.0, 224.8, 305.2), (275.0, 205.6, 334.0), (275.0, 176.8, 353.3), (275.0, 142.8, 360.0), (275.0, 108.8, 353.3), (275.0, 79.97, 334.0), (275.0, 60.71, 305.2)], [], [(0, 1, 2), (3, 4, 5, 6), (7, 8, 9), (10, 0, 2), (11, 12, 4, 3), (13, 8, 7), (14, 10, 2), (15, 16, 12, 11), (17, 8, 13), (18, 14, 2), (19, 20, 16, 15), (21, 8, 17), (22, 18, 2), (23, 24, 20, 19), (25, 8, 21), (26, 22, 2), (27, 28, 24, 23), (29, 8, 25), (30, 26, 2), (31, 32, 28, 27), (33, 8, 29), (34, 30, 2), (35, 36, 32, 31), (37, 8, 33), (38, 34, 2), (39, 40, 36, 35), (41, 8, 37), (42, 38, 2), (43, 44, 40, 39), (45, 8, 41), (46, 42, 2), (47, 48, 44, 43), (49, 8, 45), (50, 46, 2), (51, 52, 48, 47), (53, 8, 49), (54, 50, 2), (55, 56, 52, 51), (57, 8, 53), (58, 54, 2), (59, 60, 56, 55), (61, 8, 57), (62, 58, 2), (63, 64, 60, 59), (65, 8, 61), (1, 62, 2), (6, 5, 64, 63), (9, 8, 65), (6, 66, 67, 3), (3, 67, 68, 11), (11, 68, 69, 15), (15, 69, 70, 19), (19, 70, 71, 23), (23, 71, 72, 27), (27, 72, 73, 31), (31, 73, 74, 35), (35, 74, 75, 39), (39, 75, 76, 43), (43, 76, 77, 47), (47, 77, 78, 51), (51, 78, 79, 55), (55, 79, 80, 59), (59, 80, 81, 63), (63, 81, 66, 6), (4, 82, 83, 5), (12, 84, 82, 4), (16, 85, 84, 12), (20, 86, 85, 16), (24, 87, 86, 20), (28, 88, 87, 24), (32, 89, 88, 28), (36, 90, 89, 32), (40, 91, 90, 36), (44, 92, 91, 40), (48, 93, 92, 44), (52, 94, 93, 48), (56, 95, 94, 52), (60, 96, 95, 56), (64, 97, 96, 60), (5, 83, 97, 64), (66, 1, 0, 67), (67, 0, 10, 68), (68, 10, 14, 69), (69, 14, 18, 70), (70, 18, 22, 71), (71, 22, 26, 72), (72, 26, 30, 73), (73, 30, 34, 74), (74, 34, 38, 75), (75, 38, 42, 76), (76, 42, 46, 77), (77, 46, 50, 78), (78, 50, 54, 79), (79, 54, 58, 80), (80, 58, 62, 81), (81, 62, 1, 66), (82, 7, 9, 83), (84, 13, 7, 82), (85, 17, 13, 84), (86, 21, 17, 85), (87, 25, 21, 86), (88, 29, 25, 87), (89, 33, 29, 88), (90, 37, 33, 89), (91, 41, 37, 90), (92, 45, 41, 91), (93, 49, 45, 92), (94, 53, 49, 93), (95, 57, 53, 94), (96, 61, 57, 95), (97, 65, 61, 96), (83, 9, 65, 97)])
me_kn_reifen_vl.polygons.foreach_set('material_index', [0, 0, 1, 0, 0, 1, 0, 0, 1, 0, 0, 1, 0, 0, 1, 0, 0, 1, 0, 0, 1, 0, 0, 1, 0, 0, 1, 0, 0, 1, 0, 0, 1, 0, 0, 1, 0, 0, 1, 0, 0, 1, 0, 0, 1, 0, 0, 1, 0, 0, 0, 0, 0, 0, 0, 0, 0, 0, 0, 0, 0, 0, 0, 0, 0, 0, 0, 0, 0, 0, 0, 0, 0, 0, 0, 0, 0, 0, 0, 0, 0, 0, 0, 0, 0, 0, 0, 0, 0, 0, 0, 0, 0, 0, 0, 0, 0, 0, 0, 0, 0, 0, 0, 0, 0, 0, 0, 0, 0, 0, 0, 0])
_uv = me_kn_reifen_vl.uv_layers.new(name='UVMap')
_uv.uv.foreach_set('vector', [0.1794, 0.5638, 0.1794, 0.5638, 0.5, 0.5, 0.0625, 0.0, 0.0625, 1.0, 0.0, 1.0, 0.0, 0.0, 0.8206, 0.5638, 0.5, 0.5, 0.8206, 0.5638, 0.2282, 0.6816, 0.2282, 0.6816, 0.5, 0.5, 0.125, 0.0, 0.125, 1.0, 0.0625, 1.0, 0.0625, 0.0, 0.7718, 0.6816, 0.5, 0.5, 0.7718, 0.6816, 0.3184, 0.7718, 0.3184, 0.7718, 0.5, 0.5, 0.1875, 0.0, 0.1875, 1.0, 0.125, 1.0, 0.125, 0.0, 0.6816, 0.7718, 0.5, 0.5, 0.6816, 0.7718, 0.4362, 0.8206, 0.4362, 0.8206, 0.5, 0.5, 0.25, 0.0, 0.25, 1.0, 0.1875, 1.0, 0.1875, 0.0, 0.5638, 0.8206, 0.5, 0.5, 0.5638, 0.8206, 0.5638, 0.8206, 0.5638, 0.8206, 0.5, 0.5, 0.3125, 0.0, 0.3125, 1.0, 0.25, 1.0, 0.25, 0.0, 0.4362, 0.8206, 0.5, 0.5, 0.4362, 0.8206, 0.6816, 0.7718, 0.6816, 0.7718, 0.5, 0.5, 0.375, 0.0, 0.375, 1.0, 0.3125, 1.0, 0.3125, 0.0, 0.3184, 0.7718, 0.5, 0.5, 0.3184, 0.7718, 0.7718, 0.6816, 0.7718, 0.6816, 0.5, 0.5, 0.4375, 0.0, 0.4375, 1.0, 0.375, 1.0, 0.375, 0.0, 0.2282, 0.6816, 0.5, 0.5, 0.2282, 0.6816, 0.8206, 0.5638, 0.8206, 0.5638, 0.5, 0.5, 0.5, 0.0, 0.5, 1.0, 0.4375, 1.0, 0.4375, 0.0, 0.1794, 0.5638, 0.5, 0.5, 0.1794, 0.5638, 0.8206, 0.4362, 0.8206, 0.4362, 0.5, 0.5, 0.5625, 0.0, 0.5625, 1.0, 0.5, 1.0, 0.5, 0.0, 0.1794, 0.4362, 0.5, 0.5, 0.1794, 0.4362, 0.7718, 0.3184, 0.7718, 0.3184, 0.5, 0.5, 0.625, 0.0, 0.625, 1.0, 0.5625, 1.0, 0.5625, 0.0, 0.2282, 0.3184, 0.5, 0.5, 0.2282, 0.3184, 0.6816, 0.2282, 0.6816, 0.2282, 0.5, 0.5, 0.6875, 0.0, 0.6875, 1.0, 0.625, 1.0, 0.625, 0.0, 0.3184, 0.2282, 0.5, 0.5, 0.3184, 0.2282, 0.5638, 0.1794, 0.5638, 0.1794, 0.5, 0.5, 0.75, 0.0, 0.75, 1.0, 0.6875, 1.0, 0.6875, 0.0, 0.4362, 0.1794, 0.5, 0.5, 0.4362, 0.1794, 0.4362, 0.1794, 0.4362, 0.1794, 0.5, 0.5, 0.8125, 0.0, 0.8125, 1.0, 0.75, 1.0, 0.75, 0.0, 0.5638, 0.1794, 0.5, 0.5, 0.5638, 0.1794, 0.3184, 0.2282, 0.3184, 0.2282, 0.5, 0.5, 0.875, 0.0, 0.875, 1.0, 0.8125, 1.0, 0.8125, 0.0, 0.6816, 0.2282, 0.5, 0.5, 0.6816, 0.2282, 0.2282, 0.3184, 0.2282, 0.3184, 0.5, 0.5, 0.9375, 0.0, 0.9375, 1.0, 0.875, 1.0, 0.875, 0.0, 0.7718, 0.3184, 0.5, 0.5, 0.7718, 0.3184, 0.1794, 0.4362, 0.1794, 0.4362, 0.5, 0.5, 1.0, 0.0, 1.0, 1.0, 0.9375, 1.0, 0.9375, 0.0, 0.8206, 0.4362, 0.5, 0.5, 0.8206, 0.4362, 0.0, 0.5, 0.1794, 0.5638, 0.1794, 0.5638, 0.03806, 0.6913, 0.03806, 0.6913, 0.2282, 0.6816, 0.2282, 0.6816, 0.1464, 0.8536, 0.1464, 0.8536, 0.3184, 0.7718, 0.3184, 0.7718, 0.3087, 0.9619, 0.3087, 0.9619, 0.4362, 0.8206, 0.4362, 0.8206, 0.5, 1.0, 0.5, 1.0, 0.5638, 0.8206, 0.5638, 0.8206, 0.6913, 0.9619, 0.6913, 0.9619, 0.6816, 0.7718, 0.6816, 0.7718, 0.8536, 0.8536, 0.8536, 0.8536, 0.7718, 0.6816, 0.7718, 0.6816, 0.9619, 0.6913, 0.9619, 0.6913, 0.8206, 0.5638, 0.8206, 0.5638, 1.0, 0.5, 1.0, 0.5, 0.8206, 0.4362, 0.8206, 0.4362, 0.9619, 0.3087, 0.9619, 0.3087, 0.7718, 0.3184, 0.7718, 0.3184, 0.8536, 0.1464, 0.8536, 0.1464, 0.6816, 0.2282, 0.6816, 0.2282, 0.6913, 0.03806, 0.6913, 0.03806, 0.5638, 0.1794, 0.5638, 0.1794, 0.5, 0.0, 0.5, 0.0, 0.4362, 0.1794, 0.4362, 0.1794, 0.3087, 0.03806, 0.3087, 0.03806, 0.3184, 0.2282, 0.3184, 0.2282, 0.1464, 0.1464, 0.1464, 0.1464, 0.2282, 0.3184, 0.2282, 0.3184, 0.03806, 0.3087, 0.03806, 0.3087, 0.1794, 0.4362, 0.1794, 0.4362, 0.0, 0.5, 0.9619, 0.6913, 0.8206, 0.5638, 0.8206, 0.5638, 1.0, 0.5, 0.8536, 0.8536, 0.7718, 0.6816, 0.7718, 0.6816, 0.9619, 0.6913, 0.6913, 0.9619, 0.6816, 0.7718, 0.6816, 0.7718, 0.8536, 0.8536, 0.5, 1.0, 0.5638, 0.8206, 0.5638, 0.8206, 0.6913, 0.9619, 0.3087, 0.9619, 0.4362, 0.8206, 0.4362, 0.8206, 0.5, 1.0, 0.1464, 0.8536, 0.3184, 0.7718, 0.3184, 0.7718, 0.3087, 0.9619, 0.03806, 0.6913, 0.2282, 0.6816, 0.2282, 0.6816, 0.1464, 0.8536, 0.0, 0.5, 0.1794, 0.5638, 0.1794, 0.5638, 0.03806, 0.6913, 0.03806, 0.3087, 0.1794, 0.4362, 0.1794, 0.4362, 0.0, 0.5, 0.1464, 0.1464, 0.2282, 0.3184, 0.2282, 0.3184, 0.03806, 0.3087, 0.3087, 0.03806, 0.3184, 0.2282, 0.3184, 0.2282, 0.1464, 0.1464, 0.5, 0.0, 0.4362, 0.1794, 0.4362, 0.1794, 0.3087, 0.03806, 0.6913, 0.03806, 0.5638, 0.1794, 0.5638, 0.1794, 0.5, 0.0, 0.8536, 0.1464, 0.6816, 0.2282, 0.6816, 0.2282, 0.6913, 0.03806, 0.9619, 0.3087, 0.7718, 0.3184, 0.7718, 0.3184, 0.8536, 0.1464, 1.0, 0.5, 0.8206, 0.4362, 0.8206, 0.4362, 0.9619, 0.3087, 0.1794, 0.5638, 0.1794, 0.5638, 0.1794, 0.5638, 0.1794, 0.5638, 0.2282, 0.6816, 0.2282, 0.6816, 0.2282, 0.6816, 0.2282, 0.6816, 0.3184, 0.7718, 0.3184, 0.7718, 0.3184, 0.7718, 0.3184, 0.7718, 0.4362, 0.8206, 0.4362, 0.8206, 0.4362, 0.8206, 0.4362, 0.8206, 0.5638, 0.8206, 0.5638, 0.8206, 0.5638, 0.8206, 0.5638, 0.8206, 0.6816, 0.7718, 0.6816, 0.7718, 0.6816, 0.7718, 0.6816, 0.7718, 0.7718, 0.6816, 0.7718, 0.6816, 0.7718, 0.6816, 0.7718, 0.6816, 0.8206, 0.5638, 0.8206, 0.5638, 0.8206, 0.5638, 0.8206, 0.5638, 0.8206, 0.4362, 0.8206, 0.4362, 0.8206, 0.4362, 0.8206, 0.4362, 0.7718, 0.3184, 0.7718, 0.3184, 0.7718, 0.3184, 0.7718, 0.3184, 0.6816, 0.2282, 0.6816, 0.2282, 0.6816, 0.2282, 0.6816, 0.2282, 0.5638, 0.1794, 0.5638, 0.1794, 0.5638, 0.1794, 0.5638, 0.1794, 0.4362, 0.1794, 0.4362, 0.1794, 0.4362, 0.1794, 0.4362, 0.1794, 0.3184, 0.2282, 0.3184, 0.2282, 0.3184, 0.2282, 0.3184, 0.2282, 0.2282, 0.3184, 0.2282, 0.3184, 0.2282, 0.3184, 0.2282, 0.3184, 0.1794, 0.4362, 0.1794, 0.4362, 0.1794, 0.4362, 0.1794, 0.4362, 0.8206, 0.5638, 0.8206, 0.5638, 0.8206, 0.5638, 0.8206, 0.5638, 0.7718, 0.6816, 0.7718, 0.6816, 0.7718, 0.6816, 0.7718, 0.6816, 0.6816, 0.7718, 0.6816, 0.7718, 0.6816, 0.7718, 0.6816, 0.7718, 0.5638, 0.8206, 0.5638, 0.8206, 0.5638, 0.8206, 0.5638, 0.8206, 0.4362, 0.8206, 0.4362, 0.8206, 0.4362, 0.8206, 0.4362, 0.8206, 0.3184, 0.7718, 0.3184, 0.7718, 0.3184, 0.7718, 0.3184, 0.7718, 0.2282, 0.6816, 0.2282, 0.6816, 0.2282, 0.6816, 0.2282, 0.6816, 0.1794, 0.5638, 0.1794, 0.5638, 0.1794, 0.5638, 0.1794, 0.5638, 0.1794, 0.4362, 0.1794, 0.4362, 0.1794, 0.4362, 0.1794, 0.4362, 0.2282, 0.3184, 0.2282, 0.3184, 0.2282, 0.3184, 0.2282, 0.3184, 0.3184, 0.2282, 0.3184, 0.2282, 0.3184, 0.2282, 0.3184, 0.2282, 0.4362, 0.1794, 0.4362, 0.1794, 0.4362, 0.1794, 0.4362, 0.1794, 0.5638, 0.1794, 0.5638, 0.1794, 0.5638, 0.1794, 0.5638, 0.1794, 0.6816, 0.2282, 0.6816, 0.2282, 0.6816, 0.2282, 0.6816, 0.2282, 0.7718, 0.3184, 0.7718, 0.3184, 0.7718, 0.3184, 0.7718, 0.3184, 0.8206, 0.4362, 0.8206, 0.4362, 0.8206, 0.4362, 0.8206, 0.4362])
me_kn_reifen_vl.materials.append(mat_kn_sprinty_motor_dunkel)
me_kn_reifen_vl.materials.append(mat_kn_sprinty_motor_hell)
me_kn_reifen_vl.use_remesh_preserve_volume = False
me_kn_reifen_vl.use_remesh_preserve_attributes = False
me_kn_reifen_vl.use_mirror_vertex_groups = False
me_kn_reifen_vl.update()
me_kn_kn_reifen_vr = bpy.data.meshes.new('kn-kn-reifen-vr')
me_kn_kn_reifen_vr.from_pydata([(-255.0, 60.71, 237.2), (-255.0, 53.95, 271.2), (-255.0, 142.8, 271.2), (-275.0, 4.193, 213.8), (-125.0, 4.193, 213.8), (-125.0, -7.225, 271.2), (-275.0, -7.225, 271.2), (-145.0, 60.71, 237.2), (-145.0, 142.8, 271.2), (-145.0, 53.95, 271.2), (-255.0, 79.97, 208.4), (-275.0, 36.71, 165.1), (-125.0, 36.71, 165.1), (-145.0, 79.97, 208.4), (-255.0, 108.8, 189.1), (-275.0, 85.37, 132.6), (-125.0, 85.37, 132.6), (-145.0, 108.8, 189.1), (-255.0, 142.8, 182.4), (-275.0, 142.8, 121.2), (-125.0, 142.8, 121.2), (-145.0, 142.8, 182.4), (-255.0, 176.8, 189.1), (-275.0, 200.2, 132.6), (-125.0, 200.2, 132.6), (-145.0, 176.8, 189.1), (-255.0, 205.6, 208.4), (-275.0, 248.8, 165.1), (-125.0, 248.8, 165.1), (-145.0, 205.6, 208.4), (-255.0, 224.8, 237.2), (-275.0, 281.4, 213.8), (-125.0, 281.4, 213.8), (-145.0, 224.8, 237.2), (-255.0, 231.6, 271.2), (-275.0, 292.8, 271.2), (-125.0, 292.8, 271.2), (-145.0, 231.6, 271.2), (-255.0, 224.8, 305.2), (-275.0, 281.4, 328.6), (-125.0, 281.4, 328.6), (-145.0, 224.8, 305.2), (-255.0, 205.6, 334.0), (-275.0, 248.8, 377.3), (-125.0, 248.8, 377.3), (-145.0, 205.6, 334.0), (-255.0, 176.8, 353.3), (-275.0, 200.2, 409.8), (-125.0, 200.2, 409.8), (-145.0, 176.8, 353.3), (-255.0, 142.8, 360.0), (-275.0, 142.8, 421.2), (-125.0, 142.8, 421.2), (-145.0, 142.8, 360.0), (-255.0, 108.8, 353.3), (-275.0, 85.37, 409.8), (-125.0, 85.37, 409.8), (-145.0, 108.8, 353.3), (-255.0, 79.97, 334.0), (-275.0, 36.71, 377.3), (-125.0, 36.71, 377.3), (-145.0, 79.97, 334.0), (-255.0, 60.71, 305.2), (-275.0, 4.193, 328.6), (-125.0, 4.193, 328.6), (-145.0, 60.71, 305.2), (-275.0, 53.95, 271.2), (-275.0, 60.71, 237.2), (-275.0, 79.97, 208.4), (-275.0, 108.8, 189.1), (-275.0, 142.8, 182.4), (-275.0, 176.8, 189.1), (-275.0, 205.6, 208.4), (-275.0, 224.8, 237.2), (-275.0, 231.6, 271.2), (-275.0, 224.8, 305.2), (-275.0, 205.6, 334.0), (-275.0, 176.8, 353.3), (-275.0, 142.8, 360.0), (-275.0, 108.8, 353.3), (-275.0, 79.97, 334.0), (-275.0, 60.71, 305.2), (-125.0, 60.71, 237.2), (-125.0, 53.95, 271.2), (-125.0, 79.97, 208.4), (-125.0, 108.8, 189.1), (-125.0, 142.8, 182.4), (-125.0, 176.8, 189.1), (-125.0, 205.6, 208.4), (-125.0, 224.8, 237.2), (-125.0, 231.6, 271.2), (-125.0, 224.8, 305.2), (-125.0, 205.6, 334.0), (-125.0, 176.8, 353.3), (-125.0, 142.8, 360.0), (-125.0, 108.8, 353.3), (-125.0, 79.97, 334.0), (-125.0, 60.71, 305.2)], [], [(0, 1, 2), (3, 4, 5, 6), (7, 8, 9), (10, 0, 2), (11, 12, 4, 3), (13, 8, 7), (14, 10, 2), (15, 16, 12, 11), (17, 8, 13), (18, 14, 2), (19, 20, 16, 15), (21, 8, 17), (22, 18, 2), (23, 24, 20, 19), (25, 8, 21), (26, 22, 2), (27, 28, 24, 23), (29, 8, 25), (30, 26, 2), (31, 32, 28, 27), (33, 8, 29), (34, 30, 2), (35, 36, 32, 31), (37, 8, 33), (38, 34, 2), (39, 40, 36, 35), (41, 8, 37), (42, 38, 2), (43, 44, 40, 39), (45, 8, 41), (46, 42, 2), (47, 48, 44, 43), (49, 8, 45), (50, 46, 2), (51, 52, 48, 47), (53, 8, 49), (54, 50, 2), (55, 56, 52, 51), (57, 8, 53), (58, 54, 2), (59, 60, 56, 55), (61, 8, 57), (62, 58, 2), (63, 64, 60, 59), (65, 8, 61), (1, 62, 2), (6, 5, 64, 63), (9, 8, 65), (6, 66, 67, 3), (3, 67, 68, 11), (11, 68, 69, 15), (15, 69, 70, 19), (19, 70, 71, 23), (23, 71, 72, 27), (27, 72, 73, 31), (31, 73, 74, 35), (35, 74, 75, 39), (39, 75, 76, 43), (43, 76, 77, 47), (47, 77, 78, 51), (51, 78, 79, 55), (55, 79, 80, 59), (59, 80, 81, 63), (63, 81, 66, 6), (4, 82, 83, 5), (12, 84, 82, 4), (16, 85, 84, 12), (20, 86, 85, 16), (24, 87, 86, 20), (28, 88, 87, 24), (32, 89, 88, 28), (36, 90, 89, 32), (40, 91, 90, 36), (44, 92, 91, 40), (48, 93, 92, 44), (52, 94, 93, 48), (56, 95, 94, 52), (60, 96, 95, 56), (64, 97, 96, 60), (5, 83, 97, 64), (66, 1, 0, 67), (67, 0, 10, 68), (68, 10, 14, 69), (69, 14, 18, 70), (70, 18, 22, 71), (71, 22, 26, 72), (72, 26, 30, 73), (73, 30, 34, 74), (74, 34, 38, 75), (75, 38, 42, 76), (76, 42, 46, 77), (77, 46, 50, 78), (78, 50, 54, 79), (79, 54, 58, 80), (80, 58, 62, 81), (81, 62, 1, 66), (82, 7, 9, 83), (84, 13, 7, 82), (85, 17, 13, 84), (86, 21, 17, 85), (87, 25, 21, 86), (88, 29, 25, 87), (89, 33, 29, 88), (90, 37, 33, 89), (91, 41, 37, 90), (92, 45, 41, 91), (93, 49, 45, 92), (94, 53, 49, 93), (95, 57, 53, 94), (96, 61, 57, 95), (97, 65, 61, 96), (83, 9, 65, 97)])
me_kn_kn_reifen_vr.polygons.foreach_set('material_index', [1, 0, 0, 1, 0, 0, 1, 0, 0, 1, 0, 0, 1, 0, 0, 1, 0, 0, 1, 0, 0, 1, 0, 0, 1, 0, 0, 1, 0, 0, 1, 0, 0, 1, 0, 0, 1, 0, 0, 1, 0, 0, 1, 0, 0, 1, 0, 0, 0, 0, 0, 0, 0, 0, 0, 0, 0, 0, 0, 0, 0, 0, 0, 0, 0, 0, 0, 0, 0, 0, 0, 0, 0, 0, 0, 0, 0, 0, 0, 0, 0, 0, 0, 0, 0, 0, 0, 0, 0, 0, 0, 0, 0, 0, 0, 0, 0, 0, 0, 0, 0, 0, 0, 0, 0, 0, 0, 0, 0, 0, 0, 0])
_uv = me_kn_kn_reifen_vr.uv_layers.new(name='UVMap')
_uv.uv.foreach_set('vector', [0.1794, 0.5638, 0.1794, 0.5638, 0.5, 0.5, 0.0625, 0.0, 0.0625, 1.0, 0.0, 1.0, 0.0, 0.0, 0.8206, 0.5638, 0.5, 0.5, 0.8206, 0.5638, 0.2282, 0.6816, 0.2282, 0.6816, 0.5, 0.5, 0.125, 0.0, 0.125, 1.0, 0.0625, 1.0, 0.0625, 0.0, 0.7718, 0.6816, 0.5, 0.5, 0.7718, 0.6816, 0.3184, 0.7718, 0.3184, 0.7718, 0.5, 0.5, 0.1875, 0.0, 0.1875, 1.0, 0.125, 1.0, 0.125, 0.0, 0.6816, 0.7718, 0.5, 0.5, 0.6816, 0.7718, 0.4362, 0.8206, 0.4362, 0.8206, 0.5, 0.5, 0.25, 0.0, 0.25, 1.0, 0.1875, 1.0, 0.1875, 0.0, 0.5638, 0.8206, 0.5, 0.5, 0.5638, 0.8206, 0.5638, 0.8206, 0.5638, 0.8206, 0.5, 0.5, 0.3125, 0.0, 0.3125, 1.0, 0.25, 1.0, 0.25, 0.0, 0.4362, 0.8206, 0.5, 0.5, 0.4362, 0.8206, 0.6816, 0.7718, 0.6816, 0.7718, 0.5, 0.5, 0.375, 0.0, 0.375, 1.0, 0.3125, 1.0, 0.3125, 0.0, 0.3184, 0.7718, 0.5, 0.5, 0.3184, 0.7718, 0.7718, 0.6816, 0.7718, 0.6816, 0.5, 0.5, 0.4375, 0.0, 0.4375, 1.0, 0.375, 1.0, 0.375, 0.0, 0.2282, 0.6816, 0.5, 0.5, 0.2282, 0.6816, 0.8206, 0.5638, 0.8206, 0.5638, 0.5, 0.5, 0.5, 0.0, 0.5, 1.0, 0.4375, 1.0, 0.4375, 0.0, 0.1794, 0.5638, 0.5, 0.5, 0.1794, 0.5638, 0.8206, 0.4362, 0.8206, 0.4362, 0.5, 0.5, 0.5625, 0.0, 0.5625, 1.0, 0.5, 1.0, 0.5, 0.0, 0.1794, 0.4362, 0.5, 0.5, 0.1794, 0.4362, 0.7718, 0.3184, 0.7718, 0.3184, 0.5, 0.5, 0.625, 0.0, 0.625, 1.0, 0.5625, 1.0, 0.5625, 0.0, 0.2282, 0.3184, 0.5, 0.5, 0.2282, 0.3184, 0.6816, 0.2282, 0.6816, 0.2282, 0.5, 0.5, 0.6875, 0.0, 0.6875, 1.0, 0.625, 1.0, 0.625, 0.0, 0.3184, 0.2282, 0.5, 0.5, 0.3184, 0.2282, 0.5638, 0.1794, 0.5638, 0.1794, 0.5, 0.5, 0.75, 0.0, 0.75, 1.0, 0.6875, 1.0, 0.6875, 0.0, 0.4362, 0.1794, 0.5, 0.5, 0.4362, 0.1794, 0.4362, 0.1794, 0.4362, 0.1794, 0.5, 0.5, 0.8125, 0.0, 0.8125, 1.0, 0.75, 1.0, 0.75, 0.0, 0.5638, 0.1794, 0.5, 0.5, 0.5638, 0.1794, 0.3184, 0.2282, 0.3184, 0.2282, 0.5, 0.5, 0.875, 0.0, 0.875, 1.0, 0.8125, 1.0, 0.8125, 0.0, 0.6816, 0.2282, 0.5, 0.5, 0.6816, 0.2282, 0.2282, 0.3184, 0.2282, 0.3184, 0.5, 0.5, 0.9375, 0.0, 0.9375, 1.0, 0.875, 1.0, 0.875, 0.0, 0.7718, 0.3184, 0.5, 0.5, 0.7718, 0.3184, 0.1794, 0.4362, 0.1794, 0.4362, 0.5, 0.5, 1.0, 0.0, 1.0, 1.0, 0.9375, 1.0, 0.9375, 0.0, 0.8206, 0.4362, 0.5, 0.5, 0.8206, 0.4362, 0.0, 0.5, 0.1794, 0.5638, 0.1794, 0.5638, 0.03806, 0.6913, 0.03806, 0.6913, 0.2282, 0.6816, 0.2282, 0.6816, 0.1464, 0.8536, 0.1464, 0.8536, 0.3184, 0.7718, 0.3184, 0.7718, 0.3087, 0.9619, 0.3087, 0.9619, 0.4362, 0.8206, 0.4362, 0.8206, 0.5, 1.0, 0.5, 1.0, 0.5638, 0.8206, 0.5638, 0.8206, 0.6913, 0.9619, 0.6913, 0.9619, 0.6816, 0.7718, 0.6816, 0.7718, 0.8536, 0.8536, 0.8536, 0.8536, 0.7718, 0.6816, 0.7718, 0.6816, 0.9619, 0.6913, 0.9619, 0.6913, 0.8206, 0.5638, 0.8206, 0.5638, 1.0, 0.5, 1.0, 0.5, 0.8206, 0.4362, 0.8206, 0.4362, 0.9619, 0.3087, 0.9619, 0.3087, 0.7718, 0.3184, 0.7718, 0.3184, 0.8536, 0.1464, 0.8536, 0.1464, 0.6816, 0.2282, 0.6816, 0.2282, 0.6913, 0.03806, 0.6913, 0.03806, 0.5638, 0.1794, 0.5638, 0.1794, 0.5, 0.0, 0.5, 0.0, 0.4362, 0.1794, 0.4362, 0.1794, 0.3087, 0.03806, 0.3087, 0.03806, 0.3184, 0.2282, 0.3184, 0.2282, 0.1464, 0.1464, 0.1464, 0.1464, 0.2282, 0.3184, 0.2282, 0.3184, 0.03806, 0.3087, 0.03806, 0.3087, 0.1794, 0.4362, 0.1794, 0.4362, 0.0, 0.5, 0.9619, 0.6913, 0.8206, 0.5638, 0.8206, 0.5638, 1.0, 0.5, 0.8536, 0.8536, 0.7718, 0.6816, 0.7718, 0.6816, 0.9619, 0.6913, 0.6913, 0.9619, 0.6816, 0.7718, 0.6816, 0.7718, 0.8536, 0.8536, 0.5, 1.0, 0.5638, 0.8206, 0.5638, 0.8206, 0.6913, 0.9619, 0.3087, 0.9619, 0.4362, 0.8206, 0.4362, 0.8206, 0.5, 1.0, 0.1464, 0.8536, 0.3184, 0.7718, 0.3184, 0.7718, 0.3087, 0.9619, 0.03806, 0.6913, 0.2282, 0.6816, 0.2282, 0.6816, 0.1464, 0.8536, 0.0, 0.5, 0.1794, 0.5638, 0.1794, 0.5638, 0.03806, 0.6913, 0.03806, 0.3087, 0.1794, 0.4362, 0.1794, 0.4362, 0.0, 0.5, 0.1464, 0.1464, 0.2282, 0.3184, 0.2282, 0.3184, 0.03806, 0.3087, 0.3087, 0.03806, 0.3184, 0.2282, 0.3184, 0.2282, 0.1464, 0.1464, 0.5, 0.0, 0.4362, 0.1794, 0.4362, 0.1794, 0.3087, 0.03806, 0.6913, 0.03806, 0.5638, 0.1794, 0.5638, 0.1794, 0.5, 0.0, 0.8536, 0.1464, 0.6816, 0.2282, 0.6816, 0.2282, 0.6913, 0.03806, 0.9619, 0.3087, 0.7718, 0.3184, 0.7718, 0.3184, 0.8536, 0.1464, 1.0, 0.5, 0.8206, 0.4362, 0.8206, 0.4362, 0.9619, 0.3087, 0.1794, 0.5638, 0.1794, 0.5638, 0.1794, 0.5638, 0.1794, 0.5638, 0.2282, 0.6816, 0.2282, 0.6816, 0.2282, 0.6816, 0.2282, 0.6816, 0.3184, 0.7718, 0.3184, 0.7718, 0.3184, 0.7718, 0.3184, 0.7718, 0.4362, 0.8206, 0.4362, 0.8206, 0.4362, 0.8206, 0.4362, 0.8206, 0.5638, 0.8206, 0.5638, 0.8206, 0.5638, 0.8206, 0.5638, 0.8206, 0.6816, 0.7718, 0.6816, 0.7718, 0.6816, 0.7718, 0.6816, 0.7718, 0.7718, 0.6816, 0.7718, 0.6816, 0.7718, 0.6816, 0.7718, 0.6816, 0.8206, 0.5638, 0.8206, 0.5638, 0.8206, 0.5638, 0.8206, 0.5638, 0.8206, 0.4362, 0.8206, 0.4362, 0.8206, 0.4362, 0.8206, 0.4362, 0.7718, 0.3184, 0.7718, 0.3184, 0.7718, 0.3184, 0.7718, 0.3184, 0.6816, 0.2282, 0.6816, 0.2282, 0.6816, 0.2282, 0.6816, 0.2282, 0.5638, 0.1794, 0.5638, 0.1794, 0.5638, 0.1794, 0.5638, 0.1794, 0.4362, 0.1794, 0.4362, 0.1794, 0.4362, 0.1794, 0.4362, 0.1794, 0.3184, 0.2282, 0.3184, 0.2282, 0.3184, 0.2282, 0.3184, 0.2282, 0.2282, 0.3184, 0.2282, 0.3184, 0.2282, 0.3184, 0.2282, 0.3184, 0.1794, 0.4362, 0.1794, 0.4362, 0.1794, 0.4362, 0.1794, 0.4362, 0.8206, 0.5638, 0.8206, 0.5638, 0.8206, 0.5638, 0.8206, 0.5638, 0.7718, 0.6816, 0.7718, 0.6816, 0.7718, 0.6816, 0.7718, 0.6816, 0.6816, 0.7718, 0.6816, 0.7718, 0.6816, 0.7718, 0.6816, 0.7718, 0.5638, 0.8206, 0.5638, 0.8206, 0.5638, 0.8206, 0.5638, 0.8206, 0.4362, 0.8206, 0.4362, 0.8206, 0.4362, 0.8206, 0.4362, 0.8206, 0.3184, 0.7718, 0.3184, 0.7718, 0.3184, 0.7718, 0.3184, 0.7718, 0.2282, 0.6816, 0.2282, 0.6816, 0.2282, 0.6816, 0.2282, 0.6816, 0.1794, 0.5638, 0.1794, 0.5638, 0.1794, 0.5638, 0.1794, 0.5638, 0.1794, 0.4362, 0.1794, 0.4362, 0.1794, 0.4362, 0.1794, 0.4362, 0.2282, 0.3184, 0.2282, 0.3184, 0.2282, 0.3184, 0.2282, 0.3184, 0.3184, 0.2282, 0.3184, 0.2282, 0.3184, 0.2282, 0.3184, 0.2282, 0.4362, 0.1794, 0.4362, 0.1794, 0.4362, 0.1794, 0.4362, 0.1794, 0.5638, 0.1794, 0.5638, 0.1794, 0.5638, 0.1794, 0.5638, 0.1794, 0.6816, 0.2282, 0.6816, 0.2282, 0.6816, 0.2282, 0.6816, 0.2282, 0.7718, 0.3184, 0.7718, 0.3184, 0.7718, 0.3184, 0.7718, 0.3184, 0.8206, 0.4362, 0.8206, 0.4362, 0.8206, 0.4362, 0.8206, 0.4362])
me_kn_kn_reifen_vr.materials.append(mat_kn_sprinty_motor_dunkel)
me_kn_kn_reifen_vr.materials.append(mat_kn_sprinty_motor_hell)
me_kn_kn_reifen_vr.use_remesh_preserve_volume = False
me_kn_kn_reifen_vr.use_remesh_preserve_attributes = False
me_kn_kn_reifen_vr.use_mirror_vertex_groups = False
me_kn_kn_reifen_vr.update()
me_kn_motor_hell = bpy.data.meshes.new('kn-motor-hell')
me_kn_motor_hell.from_pydata([(129.8, 46.4, 223.2), (129.8, 93.2, 176.4), (129.8, 186.8, 176.4), (129.8, 233.6, 223.2), (129.8, 233.6, 316.8), (129.8, 186.8, 363.6), (129.8, 93.2, 363.6), (129.8, 46.4, 316.8), (-129.8, 46.4, 316.8), (-129.8, 93.2, 363.6), (-129.8, 186.8, 363.6), (-129.8, 233.6, 316.8), (-129.8, 233.6, 223.2), (-129.8, 186.8, 176.4), (-129.8, 93.2, 176.4), (-129.8, 46.4, 223.2), (20.0, 120.0, 310.0), (53.33, 120.0, 310.0), (53.33, 160.0, 310.0), (20.0, 160.0, 310.0), (-53.33, 120.0, 230.0), (-100.0, 120.0, 230.0), (-100.0, 160.0, 230.0), (-53.33, 160.0, 230.0), (20.0, 180.0, 290.0), (53.33, 180.0, 290.0), (53.33, 180.0, 250.0), (20.0, 180.0, 250.0), (53.33, 100.0, 250.0), (100.0, 100.0, 250.0), (100.0, 100.0, 290.0), (53.33, 100.0, 290.0), (-53.33, 160.0, 310.0), (-53.33, 180.0, 290.0), (-100.0, 180.0, 290.0), (-100.0, 160.0, 310.0), (-53.33, 100.0, 290.0), (-53.33, 120.0, 310.0), (-100.0, 120.0, 310.0), (-100.0, 100.0, 290.0), (-53.33, 180.0, 250.0), (-100.0, 180.0, 250.0), (-20.0, 120.0, 230.0), (-20.0, 100.0, 250.0), (-53.33, 100.0, 250.0), (108.0, 46.4, 223.2), (108.0, 46.4, 316.8), (100.0, 120.0, 230.0), (108.0, 93.2, 176.4), (100.0, 160.0, 230.0), (108.0, 186.8, 176.4), (100.0, 180.0, 250.0), (108.0, 233.6, 223.2), (100.0, 180.0, 290.0), (108.0, 233.6, 316.8), (100.0, 160.0, 310.0), (108.0, 186.8, 363.6), (100.0, 120.0, 310.0), (108.0, 93.2, 363.6), (-108.0, 46.4, 316.8), (-108.0, 46.4, 223.2), (-100.0, 100.0, 250.0), (-108.0, 93.2, 363.6), (-108.0, 186.8, 363.6), (-108.0, 233.6, 316.8), (-108.0, 233.6, 223.2), (-108.0, 186.8, 176.4), (-108.0, 93.2, 176.4), (-20.0, 160.0, 230.0), (53.33, 160.0, 230.0), (-20.0, 100.0, 290.0), (53.33, 120.0, 230.0), (-20.0, 120.0, 310.0), (20.0, 100.0, 290.0), (53.33, 368.9, -266.2), (20.0, 368.9, -266.2), (20.0, 397.1, -265.6), (53.33, 397.1, -265.6), (-20.0, 160.0, 310.0), (-20.0, 180.0, 250.0), (-20.0, 180.0, 290.0), (20.0, 120.0, 230.0), (20.0, 100.0, 250.0), (20.0, 160.0, 230.0), (-20.0, 368.9, -266.2), (-53.33, 368.9, -266.2), (-53.33, 397.1, -265.6), (-20.0, 397.1, -265.6), (53.33, 358.0, 32.01), (53.33, 378.0, 52.01), (20.0, 358.0, 32.01), (20.0, 378.0, 52.01), (-20.0, 358.0, 32.01), (-20.0, 378.0, 52.01), (-53.33, 358.0, 32.01), (-53.33, 378.0, 52.01), (53.33, 368.0, 7.018), (53.33, 396.2, 9.483), (20.0, 368.0, 7.018), (20.0, 396.2, 9.483), (-20.0, 368.0, 7.018), (-20.0, 396.2, 9.483), (-53.33, 368.0, 7.018), (-53.33, 396.2, 9.483), (119.3, 368.0, 7.018), (119.3, 368.9, -266.2), (119.3, 397.1, -265.6), (119.3, 396.2, 9.483), (20.0, 309.7, 6.966), (20.0, 310.6, -266.3), (53.33, 310.6, -266.3), (53.33, 309.7, 6.966), (53.33, 480.8, 9.583), (53.33, 481.7, -265.5), (20.0, 481.7, -265.5), (20.0, 480.8, 9.583), (-53.33, 309.7, 6.966), (-53.33, 310.6, -266.3), (-20.0, 310.6, -266.3), (-20.0, 309.7, 6.966), (-119.3, 396.2, 9.483), (-119.3, 397.1, -265.6), (-119.3, 368.9, -266.2), (-119.3, 368.0, 7.018), (-20.0, 480.8, 9.583), (-20.0, 481.7, -265.5), (-53.33, 481.7, -265.5), (-53.33, 480.8, 9.583), (119.3, 309.7, 6.966), (119.3, 310.6, -266.3), (-119.3, 310.6, -266.3), (-119.3, 309.7, 6.966), (119.3, 480.8, 9.583), (119.3, 481.7, -265.5), (-119.3, 481.7, -265.5), (-119.3, 480.8, 9.583)], [], [(0, 1, 2, 3, 4, 5, 6, 7), (8, 9, 10, 11, 12, 13, 14, 15), (16, 17, 18, 19), (20, 21, 22, 23), (24, 25, 26, 27), (28, 29, 30, 31), (32, 33, 34, 35), (36, 37, 38, 39), (40, 23, 22, 41), (20, 42, 43, 44), (29, 45, 46, 30), (47, 48, 45, 29), (49, 50, 48, 47), (51, 52, 50, 49), (53, 54, 52, 51), (55, 56, 54, 53), (57, 58, 56, 55), (30, 46, 58, 57), (39, 59, 60, 61), (38, 62, 59, 39), (35, 63, 62, 38), (34, 64, 63, 35), (41, 65, 64, 34), (22, 66, 65, 41), (21, 67, 66, 22), (61, 60, 67, 21), (45, 0, 7, 46), (48, 1, 0, 45), (50, 2, 1, 48), (52, 3, 2, 50), (54, 4, 3, 52), (56, 5, 4, 54), (58, 6, 5, 56), (46, 7, 6, 58), (59, 8, 15, 60), (62, 9, 8, 59), (63, 10, 9, 62), (64, 11, 10, 63), (65, 12, 11, 64), (66, 13, 12, 65), (67, 14, 13, 66), (60, 15, 14, 67), (32, 35, 38, 37), (23, 68, 42, 20), (40, 41, 34, 33), (36, 39, 61, 44), (18, 55, 53, 25), (31, 30, 57, 17), (26, 51, 49, 69), (44, 61, 21, 20), (17, 57, 55, 18), (25, 53, 51, 26), (70, 36, 44, 43), (71, 47, 29, 28), (69, 49, 47, 71), (25, 24, 19, 18), (16, 72, 70, 73), (74, 75, 76, 77), (78, 32, 37, 72), (79, 40, 33, 80), (81, 71, 28, 82), (83, 69, 71, 81), (82, 28, 31, 73), (80, 33, 32, 78), (73, 31, 17, 16), (83, 68, 79, 27), (42, 81, 82, 43), (68, 83, 81, 42), (43, 82, 73, 70), (72, 37, 36, 70), (72, 16, 19, 78), (80, 24, 27, 79), (78, 19, 24, 80), (84, 85, 86, 87), (69, 88, 89, 26), (83, 90, 88, 69), (27, 91, 90, 83), (26, 89, 91, 27), (68, 92, 93, 79), (23, 94, 92, 68), (40, 95, 94, 23), (79, 93, 95, 40), (88, 96, 97, 89), (90, 98, 96, 88), (91, 99, 98, 90), (89, 97, 99, 91), (92, 100, 101, 93), (94, 102, 100, 92), (95, 103, 102, 94), (93, 101, 103, 95), (75, 84, 87, 76), (104, 105, 106, 107), (108, 109, 110, 111), (112, 113, 114, 115), (116, 117, 118, 119), (120, 121, 122, 123), (124, 125, 126, 127), (119, 118, 109, 108), (115, 114, 125, 124), (98, 108, 111, 96), (74, 110, 109, 75), (104, 128, 129, 105), (102, 116, 119, 100), (122, 130, 131, 123), (84, 118, 117, 85), (100, 119, 108, 98), (75, 109, 118, 84), (96, 104, 107, 97), (77, 106, 105, 74), (112, 132, 133, 113), (111, 128, 104, 96), (110, 129, 128, 111), (74, 105, 129, 110), (103, 120, 123, 102), (126, 134, 135, 127), (85, 122, 121, 86), (117, 130, 122, 85), (116, 131, 130, 117), (102, 123, 131, 116), (97, 112, 115, 99), (76, 114, 113, 77), (101, 124, 127, 103), (86, 126, 125, 87), (99, 115, 124, 101), (87, 125, 114, 76), (107, 132, 112, 97), (106, 133, 132, 107), (77, 113, 133, 106), (121, 134, 126, 86), (120, 135, 134, 121), (103, 127, 135, 120), (101, 100, 98), (98, 99, 101)])
_uv = me_kn_motor_hell.uv_layers.new(name='UVMap')
_uv.uv.foreach_set('vector', [1.0, 0.0, 1.0, 1.0, 0.0, 0.0, 1.0, 0.0, 1.0, 1.0, 1.0, 0.0, 0.0, 1.0, 0.0, 1.0, 1.0, 0.0, 1.0, 1.0, 0.0, 0.0, 1.0, 0.0, 1.0, 1.0, 1.0, 0.0, 0.0, 1.0, 0.0, 1.0, 0.5, 0.25, 0.6667, 0.25, 0.6667, 0.75, 0.5, 0.75, 0.6667, 0.25, 1.0, 0.25, 1.0, 0.75, 0.6667, 0.75, 0.5, 0.25, 0.6667, 0.25, 0.6667, 0.75, 0.5, 0.75, 0.6667, 0.25, 1.0, 0.25, 1.0, 0.75, 0.6667, 0.75, 0.3333, 0.75, 0.3333, 1.25, 0.0, 1.25, 0.0, 0.75, 0.3333, 0.75, 0.3333, 1.25, 0.0, 1.25, 0.0, 0.75, 0.3333, 0.75, 0.3333, 1.25, 0.0, 1.25, 0.0, 0.75, 0.6667, 0.25, 0.5455, 0.25, 0.5455, -0.25, 0.6667, -0.25, 0.0, 0.0, 1.0, 0.0, 1.0, 1.0, 0.0, 1.0, 0.0, 0.0, 1.0, 0.0, 1.0, 1.0, 0.0, 1.0, 0.0, 0.0, 1.0, 0.0, 1.0, 1.0, 0.0, 1.0, 0.0, 0.0, 1.0, 0.0, 1.0, 1.0, 0.0, 1.0, 0.0, 0.0, 1.0, 0.0, 1.0, 1.0, 0.0, 1.0, 1.0, 0.75, 1.0, 0.75, 1.0, 1.0, 0.0, 1.0, 1.0, 0.25, 1.0, 0.25, 1.0, 0.75, 1.0, 0.75, 0.0, 0.0, 1.0, 0.0, 1.0, 0.25, 1.0, 0.25, 0.0, 0.0, 1.0, 0.0, 1.0, 1.0, 0.0, 1.0, 0.0, 0.0, 1.0, 0.0, 1.0, 1.0, 0.0, 1.0, 0.0, 0.0, 1.0, 0.0, 1.0, 1.0, 0.0, 1.0, 0.0, 0.0, 1.0, 0.0, 1.0, 1.0, 0.0, 1.0, 0.0, 0.0, 1.0, 0.0, 1.0, 1.0, 0.0, 1.0, 0.0, 0.0, 1.0, 0.0, 1.0, 1.0, 0.0, 1.0, 0.0, 0.0, 1.0, 0.0, 1.0, 1.0, 0.0, 1.0, 0.0, 0.0, 1.0, 0.0, 1.0, 1.0, 0.0, 1.0, 0.0, 0.0, 1.0, 0.0, 1.0, 1.0, 0.0, 1.0, 0.0, 0.0, 1.0, 0.0, 1.0, 1.0, 0.0, 1.0, 0.0, 0.0, 1.0, 0.0, 1.0, 1.0, 0.0, 1.0, 0.0, 0.0, 1.0, 0.0, 1.0, 1.0, 0.0, 1.0, 0.0, 0.0, 1.0, 0.0, 1.0, 1.0, 0.0, 1.0, 0.0, 0.0, 1.0, 0.0, 1.0, 1.0, 0.0, 1.0, 0.0, 0.0, 1.0, 0.0, 1.0, 1.0, 0.0, 1.0, 0.0, 0.0, 1.0, 0.0, 1.0, 1.0, 0.0, 1.0, 0.0, 0.0, 1.0, 0.0, 1.0, 1.0, 0.0, 1.0, 0.0, 0.0, 1.0, 0.0, 1.0, 1.0, 0.0, 1.0, 0.0, 0.0, 1.0, 0.0, 1.0, 1.0, 0.0, 1.0, 0.0, 0.0, 1.0, 0.0, 1.0, 1.0, 0.0, 1.0, 0.0, 0.0, 1.0, 0.0, 1.0, 1.0, 0.0, 1.0, 0.0, 0.0, 1.0, 0.0, 1.0, 1.0, 0.0, 1.0, 0.0, 0.0, 1.0, 0.0, 1.0, 1.0, 0.0, 1.0, 0.0, 0.0, 1.0, 0.0, 1.0, 1.0, 0.0, 1.0, 0.3333, 0.75, 0.0, 0.75, 0.0, 0.25, 0.3333, 0.25, 0.6667, 0.75, 0.5455, 0.75, 0.5455, 0.25, 0.6667, 0.25, 0.3333, 0.75, 0.0, 0.75, 0.0, 0.25, 0.3333, 0.25, 0.3333, 0.75, 0.0, 0.75, 0.0, 0.25, 0.3333, 0.25, 0.6667, 0.75, 1.0, 0.75, 1.0, 1.25, 0.6667, 1.25, 0.6667, 0.75, 1.0, 0.75, 1.0, 1.25, 0.6667, 1.25, 0.6667, 0.75, 1.0, 0.75, 1.0, 1.25, 0.6667, 1.25, 0.6667, -0.25, 1.0, -0.25, 1.0, 0.25, 0.6667, 0.25, 0.6667, 0.25, 1.0, 0.25, 1.0, 0.75, 0.6667, 0.75, 0.6667, 0.25, 1.0, 0.25, 1.0, 0.75, 0.6667, 0.75, 0.4545, 0.75, 0.3333, 0.75, 0.3333, 0.25, 0.4545, 0.25, 0.3333, 0.25, 0.0, 0.25, 0.0, -0.25, 0.3333, -0.25, 0.3333, 0.75, 0.0, 0.75, 0.0, 0.25, 0.3333, 0.25, 0.6667, 1.25, 0.5, 1.25, 0.5, 0.75, 0.6667, 0.75, 0.5, 1.25, 0.4545, 1.25, 0.4545, 0.75, 0.5, 0.75, 0.6667, 1.25, 0.5, 1.25, 0.5, 0.75, 0.6667, 0.75, 0.4545, 0.75, 0.3333, 0.75, 0.3333, 0.25, 0.4545, 0.25, 0.4545, 0.75, 0.3333, 0.75, 0.3333, 0.25, 0.4545, 0.25, 0.5, 0.25, 0.3333, 0.25, 0.3333, -0.25, 0.5, -0.25, 0.5, 0.75, 0.3333, 0.75, 0.3333, 0.25, 0.5, 0.25, 0.5, 0.25, 0.6667, 0.25, 0.6667, 0.75, 0.5, 0.75, 0.4545, 1.25, 0.3333, 1.25, 0.3333, 0.75, 0.4545, 0.75, 0.5, 0.75, 0.6667, 0.75, 0.6667, 1.25, 0.5, 1.25, 0.5, 1.25, 0.4545, 1.25, 0.4545, 0.75, 0.5, 0.75, 0.5455, 0.25, 0.5, 0.25, 0.5, -0.25, 0.5455, -0.25, 0.5455, 0.75, 0.5, 0.75, 0.5, 0.25, 0.5455, 0.25, 0.4545, 0.25, 0.5, 0.25, 0.5, 0.75, 0.4545, 0.75, 0.4545, 1.25, 0.3333, 1.25, 0.3333, 0.75, 0.4545, 0.75, 0.4545, 0.25, 0.5, 0.25, 0.5, 0.75, 0.4545, 0.75, 0.4545, 0.25, 0.5, 0.25, 0.5, 0.75, 0.4545, 0.75, 0.4545, 0.75, 0.5, 0.75, 0.5, 1.25, 0.4545, 1.25, 0.4545, 1.25, 0.3333, 1.25, 0.3333, 0.75, 0.4545, 0.75, 0.0, 0.0, 1.0, 0.0, 0.6667, 0.75, 0.6667, 0.75, 0.0, 0.0, 1.0, 0.0, 1.0, 1.0, 0.0, 1.0, 0.0, 0.0, 1.0, 0.0, 1.0, 1.0, 0.0, 1.0, 0.6667, 0.75, 0.6667, 0.75, 1.0, 1.0, 0.0, 1.0, 0.5455, 0.75, 0.5455, 0.75, 1.0, 1.0, 0.0, 1.0, 0.0, 0.0, 1.0, 0.0, 0.5455, 0.75, 0.5455, 0.75, 0.0, 0.0, 1.0, 0.0, 1.0, 1.0, 0.0, 1.0, 0.0, 0.0, 1.0, 0.0, 1.0, 1.0, 0.0, 1.0, 0.0, 0.0, 1.0, 0.0, 1.0, 1.0, 0.0, 1.0, 0.0, 0.0, 1.0, 0.0, 1.0, 1.0, 0.0, 1.0, 0.0, 0.0, 1.0, 0.0, 1.0, 1.0, 0.0, 1.0, 0.0, 0.0, 1.0, 0.0, 1.0, 1.0, 0.0, 1.0, 0.0, 0.0, 1.0, 0.0, 1.0, 1.0, 0.0, 1.0, 0.0, 0.0, 1.0, 0.0, 1.0, 1.0, 0.0, 1.0, 0.0, 0.0, 1.0, 0.0, 1.0, 1.0, 0.0, 1.0, 0.0, 0.0, 1.0, 0.0, 1.0, 1.0, 0.0, 1.0, 0.0, 0.0, 1.0, 0.0, 1.0, 1.0, 0.0, 1.0, 0.0, 0.0, 1.0, 0.0, 1.0, 1.0, 0.0, 1.0, 0.0, 0.0, 1.0, 0.0, 1.0, 1.0, 0.0, 1.0, 0.0, 0.0, 1.0, 0.0, 1.0, 1.0, 0.0, 1.0, 0.0, 0.0, 1.0, 0.0, 1.0, 1.0, 0.0, 1.0, 0.0, 0.0, 1.0, 0.0, 1.0, 1.0, 0.0, 1.0, 0.0, 0.0, 1.0, 0.0, 1.0, 1.0, 0.0, 1.0, 0.0, 0.0, 1.0, 0.0, 1.0, 1.0, 1.0, 1.0, 1.0, 0.0, 1.0, 0.0, 1.0, 1.0, 0.0, 1.0, 0.0, 0.0, 1.0, 0.0, 1.0, 1.0, 0.0, 1.0, 0.0, 0.0, 1.0, 0.0, 1.0, 1.0, 0.0, 1.0, 0.0, 0.0, 1.0, 0.0, 1.0, 1.0, 0.0, 1.0, 1.0, 1.0, 1.0, 1.0, 1.0, 1.0, 0.0, 1.0, 0.0, 0.0, 1.0, 0.0, 1.0, 1.0, 1.0, 1.0, 0.0, 0.0, 1.0, 0.0, 1.0, 1.0, 0.0, 1.0, 0.0, 0.0, 1.0, 0.0, 1.0, 1.0, 0.0, 1.0, 0.0, 0.0, 1.0, 0.0, 1.0, 1.0, 0.0, 1.0, 0.0, 0.0, 1.0, 0.0, 1.0, 0.0, 1.0, 0.0, 0.0, 0.0, 1.0, 0.0, 1.0, 1.0, 0.0, 1.0, 1.0, 0.0, 1.0, 0.0, 1.0, 1.0, 0.0, 1.0, 0.0, 0.0, 1.0, 0.0, 1.0, 1.0, 0.0, 1.0, 0.0, 0.0, 1.0, 0.0, 1.0, 1.0, 0.0, 1.0, 0.0, 0.0, 1.0, 0.0, 1.0, 1.0, 0.0, 1.0, 1.0, 1.0, 1.0, 1.0, 1.0, 1.0, 0.0, 1.0, 0.0, 0.0, 1.0, 0.0, 1.0, 1.0, 1.0, 1.0, 0.0, 0.0, 1.0, 0.0, 1.0, 1.0, 0.0, 1.0, 0.0, 0.0, 1.0, 0.0, 1.0, 1.0, 0.0, 1.0, 0.0, 0.0, 1.0, 0.0, 1.0, 1.0, 0.0, 1.0, 0.0, 0.0, 1.0, 0.0, 1.0, 1.0, 0.0, 1.0, 0.0, 0.0, 1.0, 0.0, 1.0, 1.0, 0.0, 1.0, 0.0, 0.0, 1.0, 0.0, 1.0, 1.0, 0.0, 1.0, 0.0, 0.0, 1.0, 0.0, 1.0, 1.0, 0.0, 1.0, 0.0, 0.0, 1.0, 0.0, 1.0, 1.0, 1.0, 1.0, 0.0, 0.0, 1.0, 0.0, 1.0, 1.0, 0.0, 1.0, 0.0, 0.0, 1.0, 0.0, 1.0, 1.0, 0.0, 1.0, 0.0, 0.0, 1.0, 0.0, 1.0, 1.0, 0.0, 1.0, 0.0, 0.0, 1.0, 0.0, 1.0, 1.0, 0.0, 1.0, 0.0, 0.0, 1.0, 0.0, 1.0, 1.0, 0.0, 1.0, 0.0, 0.0, 1.0, 0.0, 1.0, 1.0, 0.0, 1.0, 0.0, 0.0, 1.0, 0.0, 1.0, 1.0, 0.0, 1.0, 0.0, 0.0, 1.0, 0.0, 1.0, 1.0, 0.0, 1.0, 0.0, 1.0, 1.0, 1.0, 1.0, 0.0, 0.0, 1.0, 1.0, 1.0, 1.0, 0.0])
me_kn_motor_hell.materials.append(mat_kn_sprinty_motor_hell)
me_kn_motor_hell.use_remesh_preserve_volume = False
me_kn_motor_hell.use_remesh_preserve_attributes = False
me_kn_motor_hell.use_mirror_vertex_groups = False
me_kn_motor_hell.update()

# ---- objects
ob_kn_karosse = bpy.data.objects.new('kn-karosse', me_kn_karosse)
ob_kn_reifen_hl = bpy.data.objects.new('kn-reifen-hl', me_kn_reifen_hl)
ob_kn_reifen_hr = bpy.data.objects.new('kn-reifen-hr', me_kn_reifen_hr)
ob_kn_motor_dunkel = bpy.data.objects.new('kn-motor-dunkel', me_kn_motor_dunkel)
ob_kn_reifen_vl = bpy.data.objects.new('kn-reifen-vl', me_kn_reifen_vl)
ob_kn_reifen_vr = bpy.data.objects.new('kn-reifen-vr', me_kn_kn_reifen_vr)
ob_kn_motor_hell = bpy.data.objects.new('kn-motor-hell', me_kn_motor_hell)
ob_lamp = bpy.data.objects.new('Lamp', light_lamp)
ob_camera = bpy.data.objects.new('Camera', cam_camera)

# ---- transforms, parenting, visibility, modifiers, constraints
ob_kn_karosse.location = (0.0, 0.0, 0.0)
ob_kn_karosse.rotation_euler = (1.571, -0.0, 0.0)
ob_kn_karosse.scale = (0.007472, 0.007472, 0.007472)
ob_kn_karosse.lineart.crease_threshold = 0.0
ob_kn_reifen_hl.parent = ob_kn_karosse
ob_kn_reifen_hl.matrix_parent_inverse = Matrix(((1.0, 0.0, 0.0, 0.0), (0.0, -1.629e-07, 1.0, 0.0), (0.0, -1.0, -1.629e-07, 0.0), (0.0, 0.0, 0.0, 1.0)))
ob_kn_reifen_hl.location = (0.0, 0.0, 0.0)
ob_kn_reifen_hl.rotation_euler = (1.571, -0.0, 0.0)
ob_kn_reifen_hl.lineart.crease_threshold = 0.0
ob_kn_reifen_hr.parent = ob_kn_karosse
ob_kn_reifen_hr.matrix_parent_inverse = Matrix(((1.0, 0.0, 0.0, 0.0), (0.0, -1.629e-07, 1.0, 0.0), (0.0, -1.0, -1.629e-07, 0.0), (0.0, 0.0, 0.0, 1.0)))
ob_kn_reifen_hr.location = (0.0, 0.0, 0.0)
ob_kn_reifen_hr.rotation_euler = (1.571, -0.0, 0.0)
ob_kn_reifen_hr.lineart.crease_threshold = 0.0
ob_kn_motor_dunkel.parent = ob_kn_karosse
ob_kn_motor_dunkel.matrix_parent_inverse = Matrix(((1.0, 0.0, 0.0, 0.0), (0.0, -1.629e-07, 1.0, 0.0), (0.0, -1.0, -1.629e-07, 0.0), (0.0, 0.0, 0.0, 1.0)))
ob_kn_motor_dunkel.location = (0.0, 0.0, 0.0)
ob_kn_motor_dunkel.rotation_euler = (1.571, -0.0, 0.0)
ob_kn_motor_dunkel.lineart.crease_threshold = 0.0
ob_kn_reifen_vl.parent = ob_kn_karosse
ob_kn_reifen_vl.matrix_parent_inverse = Matrix(((1.0, 0.0, 0.0, 0.0), (0.0, -1.629e-07, 1.0, 0.0), (0.0, -1.0, -1.629e-07, 0.0), (0.0, 0.0, 0.0, 1.0)))
ob_kn_reifen_vl.location = (0.0, 0.0, 0.0)
ob_kn_reifen_vl.rotation_euler = (1.571, -0.0, 0.0)
ob_kn_reifen_vl.lineart.crease_threshold = 0.0
ob_kn_reifen_vr.parent = ob_kn_karosse
ob_kn_reifen_vr.matrix_parent_inverse = Matrix(((1.0, 0.0, 0.0, 0.0), (0.0, -1.629e-07, 1.0, 0.0), (0.0, -1.0, -1.629e-07, 0.0), (0.0, 0.0, 0.0, 1.0)))
ob_kn_reifen_vr.location = (0.0, 0.0, 0.0)
ob_kn_reifen_vr.rotation_euler = (1.571, -0.0, 0.0)
ob_kn_reifen_vr.lineart.crease_threshold = 0.0
ob_kn_motor_hell.parent = ob_kn_karosse
ob_kn_motor_hell.matrix_parent_inverse = Matrix(((1.0, 0.0, 0.0, 0.0), (0.0, -1.629e-07, 1.0, 0.0), (0.0, -1.0, -1.629e-07, 0.0), (0.0, 0.0, 0.0, 1.0)))
ob_kn_motor_hell.location = (0.0, 0.0, 0.0)
ob_kn_motor_hell.rotation_euler = (1.571, -0.0, 0.0)
ob_kn_motor_hell.lineart.crease_threshold = 0.0
ob_lamp.location = (4.076, 1.005, 5.904)
ob_lamp.rotation_euler = (0.6503, 0.05522, 1.866)
ob_lamp.lock_rotations_4d = False
ob_lamp.empty_display_type = 'ARROWS'
ob_lamp.color = (0.0, 0.0, 0.0, 0.0)
ob_lamp.lineart.crease_threshold = 0.0
ob_camera.location = (5.968, -14.66, 7.996)
ob_camera.rotation_euler = (1.186, -0.02008, 0.3815)
ob_camera.lock_rotations_4d = False
ob_camera.empty_display_type = 'ARROWS'
ob_camera.color = (0.0, 0.0, 0.0, 0.0)
ob_camera.display_type = 'WIRE'
ob_camera.lineart.crease_threshold = 0.0

# ---- collection membership
col_collection_1.objects.link(ob_kn_karosse)
col_collection_1.objects.link(ob_kn_reifen_hl)
col_collection_1.objects.link(ob_kn_reifen_hr)
col_collection_1.objects.link(ob_kn_motor_dunkel)
col_collection_1.objects.link(ob_kn_reifen_vl)
col_collection_1.objects.link(ob_kn_reifen_vr)
col_collection_1.objects.link(ob_kn_motor_hell)
col_collection_1.objects.link(ob_lamp)
col_collection_1.objects.link(ob_camera)

# ---- scene / render settings (as saved in the file)
scene.camera = ob_camera
scene.frame_start = 1; scene.frame_end = 250; scene.frame_set(1)
scene.render.engine = 'CYCLES'
scene.render.resolution_percentage = 50
scene.render.dither_intensity = 0.0
scene.cycles.use_denoising = False
scene.cycles.samples = 400
scene.cycles.sampling_pattern = 'TABULATED_SOBOL'
scene.cycles.light_sampling_threshold = 0.0
scene.cycles.use_adaptive_sampling = False
scene.cycles.use_light_tree = False
scene.cycles.blur_glossy = 0.0
scene.cycles.max_bounces = 4
scene.cycles.pixel_filter_type = 'GAUSSIAN'
scene.cycles.sample_clamp_indirect = 0.0
scene.view_settings.view_transform = 'Standard'
bpy.context.view_layer.update()
